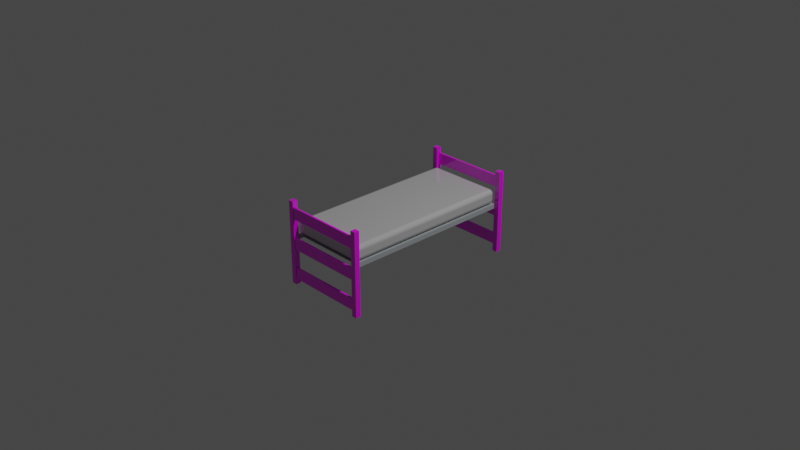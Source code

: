 # Source: BedActual.blend  (saved by Blender 3.1.7; exported with 4.5.12 LTS)
import bpy
from mathutils import Matrix  # noqa: F401  (used for matrix-valued properties, if any)

bpy.ops.wm.read_factory_settings(use_empty=True)
scene = bpy.context.scene
scene.name = 'Scene'

# ---- collections
col_collection = bpy.data.collections.new('Collection'); scene.collection.children.link(col_collection)

# ---- images (referenced by path relative to the original .blend; pixels are not part of the script)
import os
ASSET_DIR = os.environ.get("B2B_ASSET_DIR", "")  # directory of the original .blend (textures are referenced by path, not embedded)
HERE = os.path.dirname(os.path.abspath(__file__))  # packed textures are extracted next to this script under _unpacked/

def load_image(name, relpath, width, height, colorspace="sRGB"):
    """Load a texture the original file referenced (path relative to the .blend, or extracted next to this script)."""
    p = next((c for c in (os.path.join(HERE, relpath), os.path.join(ASSET_DIR, relpath)) if relpath and os.path.exists(c)), "")
    if p:
        img = bpy.data.images.load(p, check_existing=True)
        img.name = name
    else:  # same state as the original file: an image datablock whose file is absent (Cycles renders it pink)
        img = bpy.data.images.new(name, width, height)
        img.source = "FILE"
        img.filepath = "//" + (relpath or name)
    img.colorspace_settings.name = colorspace
    return img
img_woods___plastics_finish_carpentry_wood_red_birch_png = load_image('Woods & Plastics.Finish Carpentry.Wood.Red Birch.png', 'BedActual/Woods & Plastics.Finish Carpentry.Wood.Red Birch.png', 1024, 1024, 'sRGB')

# ---- materials (node trees are filled in below, after node groups)
mat_90_98_102 = bpy.data.materials.new('90,98,102')
mat_90_98_102.use_transparent_shadow = False
mat_90_98_102.diffuse_color = (0.3529, 0.3843, 0.4, 1.0)
mat_90_98_102.roughness = 0.0
mat_90_98_102.specular_intensity = 0.3791
mat_128_128_128 = bpy.data.materials.new('128,128,128')
mat_128_128_128.use_transparent_shadow = False
mat_128_128_128.diffuse_color = (0.502, 0.502, 0.502, 1.0)
mat_128_128_128.roughness = 0.0
mat_128_128_128.specular_intensity = 1.0
mat_255_255_255 = bpy.data.materials.new('255,255,255')
mat_255_255_255.use_transparent_shadow = False
mat_255_255_255.diffuse_color = (1.0, 1.0, 1.0, 1.0)
mat_255_255_255.roughness = 0.0
mat_255_255_255.specular_intensity = 1.0

# ---- material node trees
mat_90_98_102.use_nodes = True; mat_90_98_102.node_tree.nodes.clear()
_N = mat_90_98_102.node_tree.nodes; _L = mat_90_98_102.node_tree.links
n0 = _N.new('ShaderNodeBsdfPrincipled'); n0.name = 'Principled BSDF'; n0.location = (10, 300)
n0.distribution = 'GGX'
n0.subsurface_method = 'RANDOM_WALK_SKIN'
n0.inputs[0].default_value = (0.3529, 0.3843, 0.4, 1.0)
n0.inputs[2].default_value = 0.0
n0.inputs[3].default_value = 1.45
n0.inputs[13].default_value = 0.3791
n0.inputs[27].default_value = (0.0, 0.0, 0.0, 1.0)
n0.inputs[28].default_value = 1.0
n1 = _N.new('ShaderNodeOutputMaterial'); n1.name = 'Material Output'; n1.location = (300, 300)
_L.new(n0.outputs[0], n1.inputs[0])
n1.is_active_output = True
mat_128_128_128.use_nodes = True; mat_128_128_128.node_tree.nodes.clear()
_N = mat_128_128_128.node_tree.nodes; _L = mat_128_128_128.node_tree.links
n0 = _N.new('ShaderNodeBsdfPrincipled'); n0.name = 'Principled BSDF'; n0.location = (10, 300)
n0.distribution = 'GGX'
n0.subsurface_method = 'RANDOM_WALK_SKIN'
n0.inputs[0].default_value = (0.502, 0.502, 0.502, 1.0)
n0.inputs[2].default_value = 0.0
n0.inputs[3].default_value = 1.45
n0.inputs[13].default_value = 1.0
n0.inputs[27].default_value = (0.0, 0.0, 0.0, 1.0)
n0.inputs[28].default_value = 1.0
n1 = _N.new('ShaderNodeOutputMaterial'); n1.name = 'Material Output'; n1.location = (300, 300)
_L.new(n0.outputs[0], n1.inputs[0])
n1.is_active_output = True
mat_255_255_255.use_nodes = True; mat_255_255_255.node_tree.nodes.clear()
_N = mat_255_255_255.node_tree.nodes; _L = mat_255_255_255.node_tree.links
n0 = _N.new('ShaderNodeBsdfPrincipled'); n0.name = 'Principled BSDF'; n0.location = (10, 300)
n0.distribution = 'GGX'
n0.subsurface_method = 'RANDOM_WALK_SKIN'
n0.inputs[2].default_value = 0.0
n0.inputs[3].default_value = 1.45
n0.inputs[13].default_value = 1.0
n0.inputs[27].default_value = (0.0, 0.0, 0.0, 1.0)
n0.inputs[28].default_value = 1.0
n1 = _N.new('ShaderNodeOutputMaterial'); n1.name = 'Material Output'; n1.location = (300, 300)
n2 = _N.new('ShaderNodeTexImage'); n2.name = 'Image Texture'; n2.location = (-300, 600)
n2.image = img_woods___plastics_finish_carpentry_wood_red_birch_png
_L.new(n0.outputs[0], n1.inputs[0])
_L.new(n2.outputs[0], n0.inputs[0])
n1.is_active_output = True

# ---- world
world_world = bpy.data.worlds.new('World'); scene.world = world_world
world_world.use_nodes = True; world_world.node_tree.nodes.clear()
_N = world_world.node_tree.nodes; _L = world_world.node_tree.links
n0 = _N.new('ShaderNodeOutputWorld'); n0.name = 'World Output'; n0.location = (300, 300)
n1 = _N.new('ShaderNodeBackground'); n1.name = 'Background'; n1.location = (10, 300)
n1.inputs[0].default_value = (0.05088, 0.05088, 0.05088, 1.0)
_L.new(n1.outputs[0], n0.inputs[0])
n0.is_active_output = True
world_world.color = (0.05088, 0.05088, 0.05088)
world_world.use_sun_shadow = False
world_world.sun_shadow_jitter_overblur = 0.0

# ---- cameras
cam_camera = bpy.data.cameras.new('Camera')
cam_camera.clip_end = 100.0
cam_camera.ortho_scale = 7.314

# ---- lights
light_light = bpy.data.lights.new('Light', 'POINT')
light_light.transmission_factor = 0.0
light_light.energy = 1000.0
light_light.shadow_soft_size = 0.1
light_light.shadow_maximum_resolution = 0.006
light_light.use_absolute_resolution = True

# ---- meshes
me_bedactual = bpy.data.meshes.new('BedActual')
me_bedactual.from_pydata([(16.75, 0.0, 37.75), (16.75, 0.0, -37.75), (16.73, 0.0625, 37.75), (16.73, 0.0625, -37.75), (16.69, 0.1083, 37.75), (16.69, 0.1083, -37.75), (16.62, 0.125, 37.75), (16.62, 0.125, -37.75), (16.62, 0.0, -37.75), (-16.5, 0.0, -37.75), (16.62, -2.0, -37.75), (16.75, -2.0, -37.75), (-16.75, 0.125, -37.75), (-16.56, -0.01675, -37.75), (-16.61, -0.0625, -37.75), (-16.62, -0.125, -37.75), (-16.75, -2.0, -37.75), (-16.62, -2.0, -37.75), (16.75, -2.0, 37.75), (-16.5, 0.0, 37.75), (-16.56, -0.01675, 37.75), (-16.61, -0.0625, 37.75), (-16.62, -0.125, 37.75), (-16.62, -2.0, 37.75), (-16.75, -2.0, 37.75), (16.62, 0.0, 37.75), (16.62, -2.0, 37.75), (-16.75, 0.125, 37.75), (16.6, 4.625, -36.52), (16.58, 4.94, -36.49), (16.75, 4.625, -35.75), (16.58, 5.362, -36.07), (16.6, 5.39, -35.75), (16.16, 6.039, -35.75), (16.15, 5.853, -36.49), (16.01, 6.175, -35.89), (15.5, 6.157, -36.8), (15.36, 6.475, -36.2), (14.75, 6.473, -36.52), (14.75, 6.625, -35.75), (16.16, 4.625, -37.16), (16.15, 5.361, -36.98), (16.01, 4.761, -37.3), (15.52, 4.625, -37.6), (15.36, 5.077, -37.6), (14.75, 4.625, -37.75), (14.75, 5.39, -37.6), (15.5, 5.671, -37.28), (14.75, 6.039, -37.16), (15.52, 6.473, -35.75), (15.52, 4.625, 37.6), (15.49, 4.94, 37.58), (14.75, 4.625, 37.75), (15.07, 5.362, 37.58), (14.75, 5.39, 37.6), (14.75, 6.039, 37.16), (15.49, 5.853, 37.15), (14.89, 6.175, 37.01), (15.8, 6.157, 36.5), (15.2, 6.475, 36.36), (15.52, 6.473, 35.75), (14.75, 6.625, 35.75), (16.16, 4.625, 37.16), (15.98, 5.361, 37.15), (16.3, 4.761, 37.01), (16.6, 4.625, 36.52), (16.6, 5.077, 36.36), (16.75, 4.625, 35.75), (16.6, 5.39, 35.75), (16.28, 5.671, 36.5), (16.16, 6.039, 35.75), (14.75, 6.473, 36.52), (15.52, 0.2772, -35.75), (14.75, 0.125, -35.75), (15.36, 0.2747, -36.2), (14.75, 0.2772, -36.52), (15.5, 0.5929, -36.8), (14.75, 0.7108, -37.16), (15.5, 1.079, -37.28), (14.75, 1.36, -37.6), (15.36, 1.673, -37.6), (14.75, 2.125, -37.75), (15.52, 2.125, -37.6), (16.01, 1.989, -37.3), (16.16, 2.125, -37.16), (16.15, 1.389, -36.98), (16.58, 1.81, -36.49), (16.15, 0.8971, -36.49), (16.58, 1.388, -36.07), (16.16, 0.7108, -35.75), (16.6, 1.36, -35.75), (16.75, 2.125, -35.75), (16.6, 2.125, -36.52), (16.01, 0.5755, -35.89), (-16.6, 4.625, -36.52), (-16.75, 4.625, -35.75), (-16.6, 5.235, -36.2), (-16.6, 5.39, -35.75), (-16.3, 5.882, -35.89), (-16.16, 6.039, -35.75), (-15.98, 6.021, -36.49), (-15.49, 6.457, -36.07), (-15.49, 6.021, -36.98), (-15.07, 6.457, -36.49), (-14.75, 6.039, -37.16), (-14.75, 6.473, -36.52), (-14.75, 6.625, -35.75), (-15.52, 6.473, -35.75), (-14.89, 5.882, -37.3), (-14.75, 5.39, -37.6), (-15.2, 5.235, -37.6), (-14.75, 4.625, -37.75), (-15.52, 4.625, -37.6), (-15.8, 5.373, -37.28), (-16.16, 4.625, -37.16), (-16.28, 5.373, -36.8), (-16.6, 5.39, 35.75), (-16.75, 4.625, 35.75), (-16.6, 5.077, 36.36), (-16.6, 4.625, 36.52), (-16.3, 4.761, 37.01), (-16.16, 4.625, 37.16), (-15.98, 5.361, 37.15), (-15.49, 4.94, 37.58), (-15.49, 5.853, 37.15), (-15.07, 5.362, 37.58), (-14.75, 6.039, 37.16), (-14.75, 5.39, 37.6), (-14.75, 4.625, 37.75), (-15.52, 4.625, 37.6), (-14.89, 6.175, 37.01), (-14.75, 6.473, 36.52), (-15.2, 6.475, 36.36), (-14.75, 6.625, 35.75), (-15.52, 6.473, 35.75), (-15.8, 6.157, 36.5), (-16.16, 6.039, 35.75), (-16.28, 5.671, 36.5), (15.52, 0.2772, 35.75), (15.49, 0.2925, 36.07), (14.75, 0.125, 35.75), (15.07, 0.2925, 36.49), (14.75, 0.2772, 36.52), (14.75, 0.7108, 37.16), (15.49, 0.7286, 36.98), (14.89, 0.8679, 37.3), (15.8, 1.377, 37.28), (15.2, 1.515, 37.6), (15.52, 2.125, 37.6), (14.75, 2.125, 37.75), (16.16, 0.7108, 35.75), (15.98, 0.7286, 36.49), (16.3, 0.8679, 35.89), (16.6, 1.36, 35.75), (16.6, 1.515, 36.2), (16.75, 2.125, 35.75), (16.6, 2.125, 36.52), (16.28, 1.377, 36.8), (16.16, 2.125, 37.16), (14.75, 1.36, 37.6), (-15.52, 0.2772, -35.75), (-15.49, 0.2925, -36.07), (-14.75, 0.125, -35.75), (-15.07, 0.2925, -36.49), (-14.75, 0.2772, -36.52), (-14.75, 0.7108, -37.16), (-15.49, 0.7286, -36.98), (-14.89, 0.8679, -37.3), (-15.8, 1.377, -37.28), (-15.2, 1.515, -37.6), (-15.52, 2.125, -37.6), (-14.75, 2.125, -37.75), (-16.16, 0.7108, -35.75), (-15.98, 0.7286, -36.49), (-16.3, 0.8679, -35.89), (-16.6, 1.36, -35.75), (-16.6, 1.515, -36.2), (-16.75, 2.125, -35.75), (-16.6, 2.125, -36.52), (-16.28, 1.377, -36.8), (-16.16, 2.125, -37.16), (-14.75, 1.36, -37.6), (-15.52, 0.2772, 35.75), (-14.75, 0.125, 35.75), (-15.2, 0.2747, 36.36), (-14.75, 0.2772, 36.52), (-14.89, 0.5755, 37.01), (-14.75, 0.7108, 37.16), (-15.49, 0.8971, 37.15), (-15.07, 1.388, 37.58), (-15.98, 1.389, 37.15), (-15.49, 1.81, 37.58), (-16.16, 2.125, 37.16), (-15.52, 2.125, 37.6), (-14.75, 2.125, 37.75), (-14.75, 1.36, 37.6), (-16.3, 1.989, 37.01), (-16.6, 2.125, 36.52), (-16.6, 1.673, 36.36), (-16.75, 2.125, 35.75), (-16.6, 1.36, 35.75), (-16.28, 1.079, 36.5), (-16.16, 0.7108, 35.75), (-15.8, 0.5929, 36.5), (-16.75, 12.12, 39.0), (-16.75, 12.12, 39.75), (16.75, 12.12, 39.0), (16.75, 12.12, 39.75), (-16.75, 7.125, 39.75), (16.75, 7.125, 39.75), (-16.75, 7.125, 39.0), (16.75, 7.125, 39.0), (-16.75, -13.88, 39.75), (-16.75, -18.87, 39.75), (16.75, -13.88, 39.75), (16.75, -18.87, 39.75), (-16.75, -18.87, 39.0), (16.75, -18.87, 39.0), (-16.75, -13.88, 39.0), (16.75, -13.88, 39.0), (-16.75, -5.875, 39.75), (-16.75, -5.875, 39.0), (16.75, -5.875, 39.75), (16.75, -5.875, 39.0), (-16.75, -0.875, 39.75), (16.75, -0.875, 39.75), (-16.75, -0.875, 39.0), (16.75, -0.875, 39.0), (-19.0, 14.62, 37.75), (-16.75, 14.62, 37.75), (-19.0, -21.38, 37.75), (-16.75, -21.38, 37.75), (-19.0, 14.62, 40.0), (-19.0, -21.38, 40.0), (-16.75, 14.62, 40.0), (-16.75, -21.38, 40.0), (19.0, 14.62, 37.75), (19.0, 14.62, 40.0), (19.0, -21.38, 37.75), (19.0, -21.38, 40.0), (16.75, 14.62, 37.75), (16.75, -21.38, 37.75), (16.75, 14.62, 40.0), (16.75, -21.38, 40.0), (-16.75, -18.88, -39.0), (-16.75, -18.88, -39.75), (16.75, -18.88, -39.0), (16.75, -18.88, -39.75), (-16.75, -13.88, -39.75), (16.75, -13.88, -39.75), (-16.75, -13.88, -39.0), (16.75, -13.88, -39.0), (-16.75, 7.125, -39.75), (-16.75, 12.12, -39.75), (16.75, 7.125, -39.75), (16.75, 12.12, -39.75), (-16.75, 12.12, -39.0), (16.75, 12.12, -39.0), (-16.75, 7.125, -39.0), (16.75, 7.125, -39.0), (-16.75, -0.875, -39.75), (-16.75, -0.875, -39.0), (16.75, -0.875, -39.75), (16.75, -0.875, -39.0), (-16.75, -5.875, -39.75), (16.75, -5.875, -39.75), (-16.75, -5.875, -39.0), (16.75, -5.875, -39.0), (-19.0, -21.38, -37.75), (-16.75, -21.38, -37.75), (-19.0, 14.63, -37.75), (-16.75, 14.63, -37.75), (-19.0, -21.38, -40.0), (-19.0, 14.63, -40.0), (-16.75, -21.38, -40.0), (-16.75, 14.63, -40.0), (19.0, -21.38, -37.75), (19.0, -21.38, -40.0), (19.0, 14.63, -37.75), (19.0, 14.63, -40.0), (16.75, -21.38, -37.75), (16.75, 14.63, -37.75), (16.75, -21.38, -40.0), (16.75, 14.63, -40.0)], [], [(0, 1, 2), (2, 1, 3), (2, 3, 4), (4, 3, 5), (4, 5, 6), (6, 5, 7), (5, 3, 7), (7, 3, 8), (7, 8, 9), (3, 1, 8), (8, 1, 10), (10, 1, 11), (7, 9, 12), (12, 9, 13), (12, 13, 14), (14, 15, 12), (12, 15, 16), (16, 15, 17), (1, 0, 11), (11, 0, 18), (9, 19, 13), (13, 19, 20), (13, 20, 14), (14, 20, 21), (14, 21, 15), (15, 21, 22), (15, 22, 17), (17, 22, 23), (24, 16, 23), (23, 16, 17), (25, 8, 26), (26, 8, 10), (11, 18, 10), (10, 18, 26), (18, 0, 25), (25, 0, 2), (25, 2, 6), (6, 2, 4), (25, 6, 19), (19, 6, 27), (19, 27, 20), (20, 27, 21), (21, 27, 22), (22, 27, 24), (22, 24, 23), (25, 26, 18), (27, 12, 24), (24, 12, 16), (6, 7, 27), (27, 7, 12), (19, 9, 25), (25, 9, 8), (28, 29, 30), (30, 29, 31), (30, 31, 32), (32, 31, 33), (33, 31, 34), (33, 34, 35), (35, 34, 36), (35, 36, 37), (37, 36, 38), (37, 38, 39), (28, 40, 29), (29, 40, 41), (29, 41, 31), (31, 41, 34), (41, 40, 42), (42, 40, 43), (42, 43, 44), (44, 43, 45), (44, 45, 46), (44, 46, 47), (47, 46, 48), (47, 48, 36), (36, 48, 38), (39, 49, 37), (37, 49, 35), (49, 33, 35), (36, 34, 47), (47, 34, 41), (47, 41, 44), (44, 41, 42), (50, 51, 52), (52, 51, 53), (52, 53, 54), (54, 53, 55), (55, 53, 56), (55, 56, 57), (57, 56, 58), (57, 58, 59), (59, 58, 60), (59, 60, 61), (50, 62, 51), (51, 62, 63), (51, 63, 53), (53, 63, 56), (63, 62, 64), (64, 62, 65), (64, 65, 66), (66, 65, 67), (66, 67, 68), (66, 68, 69), (69, 68, 70), (69, 70, 58), (58, 70, 60), (61, 71, 59), (59, 71, 57), (71, 55, 57), (58, 56, 69), (69, 56, 63), (69, 63, 66), (66, 63, 64), (39, 61, 49), (49, 61, 60), (49, 60, 33), (33, 60, 70), (33, 70, 32), (32, 70, 68), (32, 68, 30), (30, 68, 67), (72, 73, 74), (74, 73, 75), (74, 75, 76), (76, 75, 77), (76, 77, 78), (78, 77, 79), (78, 79, 80), (80, 79, 81), (80, 81, 82), (80, 82, 83), (83, 82, 84), (83, 84, 85), (85, 84, 86), (85, 86, 87), (87, 86, 88), (87, 88, 89), (89, 88, 90), (90, 88, 91), (91, 88, 86), (91, 86, 92), (92, 86, 84), (87, 89, 93), (93, 89, 72), (93, 72, 74), (87, 93, 74), (85, 87, 76), (76, 87, 74), (83, 85, 78), (78, 85, 76), (80, 83, 78), (30, 91, 28), (28, 91, 92), (28, 92, 40), (40, 92, 84), (40, 84, 43), (43, 84, 82), (43, 82, 45), (45, 82, 81), (94, 95, 96), (96, 95, 97), (96, 97, 98), (98, 97, 99), (98, 99, 100), (100, 99, 101), (100, 101, 102), (102, 101, 103), (102, 103, 104), (104, 103, 105), (105, 103, 106), (106, 103, 101), (106, 101, 107), (107, 101, 99), (102, 104, 108), (108, 104, 109), (108, 109, 110), (110, 109, 111), (110, 111, 112), (110, 112, 113), (113, 112, 114), (113, 114, 115), (115, 114, 94), (115, 94, 96), (115, 96, 98), (113, 115, 100), (100, 115, 98), (113, 100, 102), (110, 113, 102), (108, 110, 102), (106, 39, 105), (105, 39, 38), (105, 38, 104), (104, 38, 48), (104, 48, 109), (109, 48, 46), (109, 46, 111), (111, 46, 45), (116, 117, 118), (118, 117, 119), (118, 119, 120), (120, 119, 121), (120, 121, 122), (122, 121, 123), (122, 123, 124), (124, 123, 125), (124, 125, 126), (126, 125, 127), (127, 125, 128), (128, 125, 123), (128, 123, 129), (129, 123, 121), (124, 126, 130), (130, 126, 131), (130, 131, 132), (132, 131, 133), (132, 133, 134), (132, 134, 135), (135, 134, 136), (135, 136, 137), (137, 136, 116), (137, 116, 118), (137, 118, 120), (135, 137, 122), (122, 137, 120), (135, 122, 124), (132, 135, 124), (130, 132, 124), (61, 133, 71), (71, 133, 131), (71, 131, 55), (55, 131, 126), (55, 126, 54), (54, 126, 127), (54, 127, 52), (52, 127, 128), (133, 106, 134), (134, 106, 107), (134, 107, 136), (136, 107, 99), (136, 99, 116), (116, 99, 97), (116, 97, 117), (117, 97, 95), (138, 139, 140), (140, 139, 141), (140, 141, 142), (142, 141, 143), (143, 141, 144), (143, 144, 145), (145, 144, 146), (145, 146, 147), (147, 146, 148), (147, 148, 149), (138, 150, 139), (139, 150, 151), (139, 151, 141), (141, 151, 144), (151, 150, 152), (152, 150, 153), (152, 153, 154), (154, 153, 155), (154, 155, 156), (154, 156, 157), (157, 156, 158), (157, 158, 146), (146, 158, 148), (149, 159, 147), (147, 159, 145), (159, 143, 145), (146, 144, 157), (157, 144, 151), (157, 151, 154), (154, 151, 152), (52, 149, 50), (50, 149, 148), (50, 148, 62), (62, 148, 158), (62, 158, 65), (65, 158, 156), (65, 156, 67), (67, 156, 155), (160, 161, 162), (162, 161, 163), (162, 163, 164), (164, 163, 165), (165, 163, 166), (165, 166, 167), (167, 166, 168), (167, 168, 169), (169, 168, 170), (169, 170, 171), (160, 172, 161), (161, 172, 173), (161, 173, 163), (163, 173, 166), (173, 172, 174), (174, 172, 175), (174, 175, 176), (176, 175, 177), (176, 177, 178), (176, 178, 179), (179, 178, 180), (179, 180, 168), (168, 180, 170), (171, 181, 169), (169, 181, 167), (181, 165, 167), (168, 166, 179), (179, 166, 173), (179, 173, 176), (176, 173, 174), (111, 171, 112), (112, 171, 170), (112, 170, 114), (114, 170, 180), (114, 180, 94), (94, 180, 178), (94, 178, 95), (95, 178, 177), (171, 81, 181), (181, 81, 79), (181, 79, 165), (165, 79, 77), (165, 77, 164), (164, 77, 75), (164, 75, 162), (162, 75, 73), (182, 183, 184), (184, 183, 185), (184, 185, 186), (186, 185, 187), (186, 187, 188), (188, 187, 189), (188, 189, 190), (190, 189, 191), (190, 191, 192), (192, 191, 193), (193, 191, 194), (194, 191, 189), (194, 189, 195), (195, 189, 187), (190, 192, 196), (196, 192, 197), (196, 197, 198), (198, 197, 199), (198, 199, 200), (198, 200, 201), (201, 200, 202), (201, 202, 203), (203, 202, 182), (203, 182, 184), (203, 184, 186), (201, 203, 188), (188, 203, 186), (201, 188, 190), (198, 201, 190), (196, 198, 190), (117, 199, 119), (119, 199, 197), (119, 197, 121), (121, 197, 192), (121, 192, 129), (129, 192, 193), (129, 193, 128), (128, 193, 194), (199, 177, 200), (200, 177, 175), (200, 175, 202), (202, 175, 172), (202, 172, 182), (182, 172, 160), (182, 160, 183), (183, 160, 162), (149, 194, 159), (159, 194, 195), (159, 195, 143), (143, 195, 187), (143, 187, 142), (142, 187, 185), (142, 185, 140), (140, 185, 183), (91, 155, 90), (90, 155, 153), (90, 153, 89), (89, 153, 150), (89, 150, 72), (72, 150, 138), (72, 138, 73), (73, 138, 140), (30, 67, 91), (91, 67, 155), (61, 39, 133), (133, 39, 106), (81, 171, 45), (45, 171, 111), (52, 128, 149), (149, 128, 194), (117, 95, 199), (199, 95, 177), (73, 140, 162), (162, 140, 183), (204, 205, 206), (206, 205, 207), (205, 208, 207), (207, 208, 209), (208, 210, 209), (209, 210, 211), (210, 204, 211), (211, 204, 206), (212, 213, 214), (214, 213, 215), (213, 216, 215), (215, 216, 217), (216, 218, 217), (217, 218, 219), (218, 212, 219), (219, 212, 214), (220, 221, 222), (222, 221, 223), (224, 220, 225), (225, 220, 222), (226, 224, 227), (227, 224, 225), (221, 226, 223), (223, 226, 227), (228, 229, 230), (230, 229, 231), (232, 228, 233), (233, 228, 230), (234, 232, 235), (235, 232, 233), (208, 205, 234), (234, 205, 204), (234, 204, 229), (229, 204, 210), (229, 210, 226), (226, 210, 208), (226, 208, 224), (224, 208, 234), (224, 234, 220), (220, 234, 235), (220, 235, 212), (212, 235, 213), (213, 235, 216), (216, 235, 231), (216, 231, 218), (218, 231, 221), (218, 221, 220), (212, 218, 220), (226, 221, 229), (229, 221, 231), (235, 233, 231), (231, 233, 230), (229, 228, 234), (234, 228, 232), (236, 237, 238), (238, 237, 239), (240, 236, 241), (241, 236, 238), (207, 242, 206), (206, 242, 240), (206, 240, 211), (211, 240, 227), (211, 227, 225), (207, 209, 242), (242, 209, 225), (242, 225, 222), (209, 211, 225), (215, 243, 214), (214, 243, 222), (214, 222, 223), (215, 217, 243), (243, 217, 241), (241, 217, 219), (241, 219, 223), (223, 219, 214), (241, 223, 240), (240, 223, 227), (243, 242, 222), (237, 242, 239), (239, 242, 243), (239, 243, 238), (238, 243, 241), (242, 237, 240), (240, 237, 236), (244, 245, 246), (246, 245, 247), (245, 248, 247), (247, 248, 249), (248, 250, 249), (249, 250, 251), (250, 244, 251), (251, 244, 246), (252, 253, 254), (254, 253, 255), (253, 256, 255), (255, 256, 257), (256, 258, 257), (257, 258, 259), (258, 252, 259), (259, 252, 254), (260, 261, 262), (262, 261, 263), (264, 260, 265), (265, 260, 262), (266, 264, 267), (267, 264, 265), (261, 266, 263), (263, 266, 267), (268, 269, 270), (270, 269, 271), (272, 268, 273), (273, 268, 270), (274, 272, 275), (275, 272, 273), (248, 245, 274), (274, 245, 244), (274, 244, 269), (269, 244, 250), (269, 250, 266), (266, 250, 248), (266, 248, 264), (264, 248, 274), (264, 274, 260), (260, 274, 275), (260, 275, 252), (252, 275, 253), (253, 275, 256), (256, 275, 271), (256, 271, 258), (258, 271, 261), (258, 261, 260), (252, 258, 260), (266, 261, 269), (269, 261, 271), (275, 273, 271), (271, 273, 270), (269, 268, 274), (274, 268, 272), (276, 277, 278), (278, 277, 279), (280, 276, 281), (281, 276, 278), (247, 282, 246), (246, 282, 280), (246, 280, 251), (251, 280, 267), (251, 267, 265), (247, 249, 282), (282, 249, 265), (282, 265, 262), (249, 251, 265), (255, 283, 254), (254, 283, 262), (254, 262, 263), (255, 257, 283), (283, 257, 281), (281, 257, 259), (281, 259, 263), (263, 259, 254), (281, 263, 280), (280, 263, 267), (283, 282, 262), (277, 282, 279), (279, 282, 283), (279, 283, 278), (278, 283, 281), (282, 277, 280), (280, 277, 276)])
me_bedactual.polygons.foreach_set('use_smooth', [True] * 568)
me_bedactual.polygons.foreach_set('material_index', [0, 0, 0, 0, 0, 0, 0, 0, 0, 0, 0, 0, 0, 0, 0, 0, 0, 0, 0, 0, 0, 0, 0, 0, 0, 0, 0, 0, 0, 0, 0, 0, 0, 0, 0, 0, 0, 0, 0, 0, 0, 0, 0, 0, 0, 0, 0, 0, 0, 0, 0, 0, 1, 1, 1, 1, 1, 1, 1, 1, 1, 1, 1, 1, 1, 1, 1, 1, 1, 1, 1, 1, 1, 1, 1, 1, 1, 1, 1, 1, 1, 1, 1, 1, 1, 1, 1, 1, 1, 1, 1, 1, 1, 1, 1, 1, 1, 1, 1, 1, 1, 1, 1, 1, 1, 1, 1, 1, 1, 1, 1, 1, 1, 1, 1, 1, 1, 1, 1, 1, 1, 1, 1, 1, 1, 1, 1, 1, 1, 1, 1, 1, 1, 1, 1, 1, 1, 1, 1, 1, 1, 1, 1, 1, 1, 1, 1, 1, 1, 1, 1, 1, 1, 1, 1, 1, 1, 1, 1, 1, 1, 1, 1, 1, 1, 1, 1, 1, 1, 1, 1, 1, 1, 1, 1, 1, 1, 1, 1, 1, 1, 1, 1, 1, 1, 1, 1, 1, 1, 1, 1, 1, 1, 1, 1, 1, 1, 1, 1, 1, 1, 1, 1, 1, 1, 1, 1, 1, 1, 1, 1, 1, 1, 1, 1, 1, 1, 1, 1, 1, 1, 1, 1, 1, 1, 1, 1, 1, 1, 1, 1, 1, 1, 1, 1, 1, 1, 1, 1, 1, 1, 1, 1, 1, 1, 1, 1, 1, 1, 1, 1, 1, 1, 1, 1, 1, 1, 1, 1, 1, 1, 1, 1, 1, 1, 1, 1, 1, 1, 1, 1, 1, 1, 1, 1, 1, 1, 1, 1, 1, 1, 1, 1, 1, 1, 1, 1, 1, 1, 1, 1, 1, 1, 1, 1, 1, 1, 1, 1, 1, 1, 1, 1, 1, 1, 1, 1, 1, 1, 1, 1, 1, 1, 1, 1, 1, 1, 1, 1, 1, 1, 1, 1, 1, 1, 1, 1, 1, 1, 1, 1, 1, 1, 1, 1, 1, 1, 1, 1, 1, 1, 1, 1, 1, 1, 1, 1, 1, 1, 1, 1, 1, 1, 1, 1, 1, 1, 1, 1, 1, 1, 1, 1, 1, 1, 1, 1, 1, 1, 1, 1, 1, 1, 1, 1, 1, 1, 1, 1, 1, 1, 1, 1, 1, 1, 1, 1, 1, 1, 1, 1, 1, 1, 1, 1, 1, 1, 1, 1, 1, 2, 2, 2, 2, 2, 2, 2, 2, 2, 2, 2, 2, 2, 2, 2, 2, 2, 2, 2, 2, 2, 2, 2, 2, 2, 2, 2, 2, 2, 2, 2, 2, 2, 2, 2, 2, 2, 2, 2, 2, 2, 2, 2, 2, 2, 2, 2, 2, 2, 2, 2, 2, 2, 2, 2, 2, 2, 2, 2, 2, 2, 2, 2, 2, 2, 2, 2, 2, 2, 2, 2, 2, 2, 2, 2, 2, 2, 2, 2, 2, 2, 2, 2, 2, 2, 2, 2, 2, 2, 2, 2, 2, 2, 2, 2, 2, 2, 2, 2, 2, 2, 2, 2, 2, 2, 2, 2, 2, 2, 2, 2, 2, 2, 2, 2, 2, 2, 2, 2, 2, 2, 2, 2, 2, 2, 2, 2, 2, 2, 2, 2, 2, 2, 2, 2, 2, 2, 2, 2, 2, 2, 2, 2, 2, 2, 2, 2, 2, 2, 2, 2, 2, 2, 2, 2, 2, 2, 2, 2, 2, 2, 2, 2, 2, 2, 2, 2, 2])
_k = set([(0, 2), (0, 18), (1, 3), (1, 11), (2, 4), (3, 5), (4, 6), (5, 7), (6, 27), (7, 12), (8, 9), (8, 10), (8, 25), (9, 13), (10, 11), (10, 26), (11, 18), (12, 16), (12, 27), (13, 14), (14, 15), (15, 17), (16, 17), (16, 24), (17, 23), (18, 26), (19, 20), (19, 25), (20, 21), (21, 22), (22, 23), (23, 24), (24, 27), (25, 26), (204, 205), (204, 206), (204, 210), (205, 207), (205, 208), (206, 207), (206, 211), (207, 209), (208, 209), (208, 210), (209, 211), (210, 211), (212, 213), (212, 214), (212, 218), (213, 215), (213, 216), (214, 215), (214, 219), (215, 217), (216, 217), (216, 218), (217, 219), (218, 219), (220, 221), (220, 222), (220, 224), (221, 223), (221, 226), (222, 223), (222, 225), (223, 227), (224, 225), (224, 226), (225, 227), (226, 227), (228, 229), (228, 230), (228, 232), (229, 231), (229, 234), (230, 231), (230, 233), (231, 235), (232, 233), (232, 234), (233, 235), (234, 235), (236, 237), (236, 238), (236, 240), (237, 239), (237, 242), (238, 239), (238, 241), (239, 243), (240, 241), (240, 242), (241, 243), (242, 243), (244, 245), (244, 246), (244, 250), (245, 247), (245, 248), (246, 247), (246, 251), (247, 249), (248, 249), (248, 250), (249, 251), (250, 251), (252, 253), (252, 254), (252, 258), (253, 255), (253, 256), (254, 255), (254, 259), (255, 257), (256, 257), (256, 258), (257, 259), (258, 259), (260, 261), (260, 262), (260, 264), (261, 263), (261, 266), (262, 263), (262, 265), (263, 267), (264, 265), (264, 266), (265, 267), (266, 267), (268, 269), (268, 270), (268, 272), (269, 271), (269, 274), (270, 271), (270, 273), (271, 275), (272, 273), (272, 274), (273, 275), (274, 275), (276, 277), (276, 278), (276, 280), (277, 279), (277, 282), (278, 279), (278, 281), (279, 283), (280, 281), (280, 282), (281, 283), (282, 283)])
me_bedactual.attributes.new('sharp_edge', 'BOOLEAN', 'EDGE').data.foreach_set('value', [ (min(e.vertices), max(e.vertices)) in _k for e in me_bedactual.edges])
_uv = me_bedactual.uv_layers.new(name='UVMap')
_uv.uv.foreach_set('vector', [47.94, 0.2494, -143.8, 0.2494, 47.94, 0.08312, 47.94, 0.08312, -143.8, 0.2494, -143.8, 0.08312, 47.94, 0.08312, -143.8, 0.08312, 47.94, -0.08312, 47.94, -0.08312, -143.8, 0.08312, -143.8, -0.08312, 47.94, -0.08312, -143.8, -0.08312, 47.94, -0.2494, 47.94, -0.2494, -143.8, -0.08312, -143.8, -0.2494, 0.1587, 0.275, 0.04254, 0.1587, 0.3175, 0.3175, 0.3175, 0.3175, 0.04254, 0.1587, 0.3175, 0.0, 0.3175, 0.3175, 0.3175, 0.0, 84.46, 0.0, 0.04254, 0.1587, 0.0, 0.0, 0.3175, 0.0, 0.3175, 0.0, 0.0, 0.0, 0.3175, -5.08, 0.3175, -5.08, 0.0, 0.0, 0.0, -5.08, 0.3175, 0.3175, 84.46, 0.0, 85.09, 0.3175, 85.09, 0.3175, 84.46, 0.0, 84.61, -0.04254, 85.09, 0.3175, 84.61, -0.04254, 84.73, -0.1587, 84.73, -0.1587, 84.77, -0.3175, 85.09, 0.3175, 85.09, 0.3175, 84.77, -0.3175, 85.09, -5.08, 85.09, -5.08, 84.77, -0.3175, 84.77, -5.08, 191.8, 0.0, 0.0, 0.0, 191.8, -5.08, 191.8, -5.08, 0.0, 0.0, 0.0, -5.08, 47.94, 0.2494, -143.8, 0.2494, 47.94, 0.08312, 47.94, 0.08312, -143.8, 0.2494, -143.8, 0.08312, 47.94, 0.08312, -143.8, 0.08312, 47.94, -0.08312, 47.94, -0.08312, -143.8, 0.08312, -143.8, -0.08312, 47.94, -0.08312, -143.8, -0.08312, 47.94, -0.2494, 47.94, -0.2494, -143.8, -0.08312, -143.8, -0.2494, 0.0, 0.3175, 191.8, 0.3175, 0.0, 5.08, 0.0, 5.08, 191.8, 0.3175, 191.8, 5.08, -95.89, -0.1587, 95.89, -0.1587, -95.89, 0.1587, -95.89, 0.1587, 95.89, -0.1587, 95.89, 0.1587, 0.0, 0.0, 191.8, 0.0, 0.0, 5.08, 0.0, 5.08, 191.8, 0.0, 191.8, 5.08, 95.89, 0.1587, -95.89, 0.1587, 95.89, -0.1587, 95.89, -0.1587, -95.89, 0.1587, -95.89, -0.1587, 85.09, -5.08, 85.09, 0.0, 84.77, 0.0, 84.77, 0.0, 85.09, 0.0, 85.05, 0.1587, 84.77, 0.0, 85.05, 0.1587, 84.77, 0.3175, 84.77, 0.3175, 85.05, 0.1587, 84.93, 0.275, 84.77, 0.0, 84.77, 0.3175, 0.635, 0.0, 0.635, 0.0, 84.77, 0.3175, 0.0, 0.3175, 0.635, 0.0, 0.0, 0.3175, 0.4762, -0.04254, 0.4762, -0.04254, 0.0, 0.3175, 0.36, -0.1587, 0.36, -0.1587, 0.0, 0.3175, 0.3175, -0.3175, 0.3175, -0.3175, 0.0, 0.3175, 0.0, -5.08, 0.3175, -0.3175, 0.0, -5.08, 0.3175, -5.08, 84.77, 0.0, 84.77, -5.08, 85.09, -5.08, 191.8, 0.3175, 0.0, 0.3175, 191.8, -5.08, 191.8, -5.08, 0.0, 0.3175, 0.0, -5.08, 95.89, 42.23, -95.89, 42.23, 95.89, -42.54, 95.89, -42.54, -95.89, 42.23, -95.89, -42.54, -95.89, -41.91, 95.89, -41.91, -95.89, 42.23, -95.89, 42.23, 95.89, -41.91, 95.89, 42.23, -3.257, -1.724, -2.858, -0.8873, -4.853, 0.0, -4.853, 0.0, -2.858, -0.8873, -2.858, 0.8873, -4.853, 0.0, -2.858, 0.8873, -3.257, 1.724, -3.257, 1.724, -2.858, 0.8873, -1.488, 2.751, -1.488, 2.751, -2.858, 0.8873, -0.8632, 0.8873, -1.488, 2.751, -0.8632, 0.8873, -0.8632, 2.662, -0.8632, 2.662, -0.8632, 0.8873, 1.132, 0.8873, -0.8632, 2.662, 1.132, 0.8873, 1.132, 2.662, 1.132, 2.662, 1.132, 0.8873, 2.858, 2.351, 1.132, 2.662, 2.858, 2.351, 2.136, 4.436, -3.257, -1.724, -1.488, -2.751, -2.858, -0.8873, -2.858, -0.8873, -1.488, -2.751, -0.8632, -0.8873, -2.858, -0.8873, -0.8632, -0.8873, -2.858, 0.8873, -2.858, 0.8873, -0.8632, -0.8873, -0.8632, 0.8873, -0.8632, -0.8873, -1.488, -2.751, -0.8632, -2.662, -0.8632, -2.662, -1.488, -2.751, 0.329, -3.574, -0.8632, -2.662, 0.329, -3.574, 1.132, -2.662, 1.132, -2.662, 0.329, -3.574, 2.136, -4.436, 1.132, -2.662, 2.136, -4.436, 2.858, -2.351, 1.132, -2.662, 2.858, -2.351, 1.132, -0.8873, 1.132, -0.8873, 2.858, -2.351, 3.127, 0.0, 1.132, -0.8873, 3.127, 0.0, 1.132, 0.8873, 1.132, 0.8873, 3.127, 0.0, 2.858, 2.351, 2.136, 4.436, 0.329, 3.574, 1.132, 2.662, 1.132, 2.662, 0.329, 3.574, -0.8632, 2.662, 0.329, 3.574, -1.488, 2.751, -0.8632, 2.662, 1.132, 0.8873, -0.8632, 0.8873, 1.132, -0.8873, 1.132, -0.8873, -0.8632, 0.8873, -0.8632, -0.8873, 1.132, -0.8873, -0.8632, -0.8873, 1.132, -2.662, 1.132, -2.662, -0.8632, -0.8873, -0.8632, -2.662, 3.257, 1.724, 2.858, 0.8873, 4.853, 0.0, 4.853, 0.0, 2.858, 0.8873, 2.858, -0.8873, 4.853, 0.0, 2.858, -0.8873, 3.257, -1.724, 3.257, -1.724, 2.858, -0.8873, 1.488, -2.751, 1.488, -2.751, 2.858, -0.8873, 0.8632, -0.8873, 1.488, -2.751, 0.8632, -0.8873, 0.8632, -2.662, 0.8632, -2.662, 0.8632, -0.8873, -1.132, -0.8873, 0.8632, -2.662, -1.132, -0.8873, -1.132, -2.662, -1.132, -2.662, -1.132, -0.8873, -2.858, -2.351, -1.132, -2.662, -2.858, -2.351, -2.136, -4.436, 3.257, 1.724, 1.488, 2.751, 2.858, 0.8873, 2.858, 0.8873, 1.488, 2.751, 0.8632, 0.8873, 2.858, 0.8873, 0.8632, 0.8873, 2.858, -0.8873, 2.858, -0.8873, 0.8632, 0.8873, 0.8632, -0.8873, 0.8632, 0.8873, 1.488, 2.751, 0.8632, 2.662, 0.8632, 2.662, 1.488, 2.751, -0.329, 3.574, 0.8632, 2.662, -0.329, 3.574, -1.132, 2.662, -1.132, 2.662, -0.329, 3.574, -2.136, 4.436, -1.132, 2.662, -2.136, 4.436, -2.858, 2.351, -1.132, 2.662, -2.858, 2.351, -1.132, 0.8873, -1.132, 0.8873, -2.858, 2.351, -3.127, 0.0, -1.132, 0.8873, -3.127, 0.0, -1.132, -0.8873, -1.132, -0.8873, -3.127, 0.0, -2.858, -2.351, -2.136, -4.436, -0.329, -3.574, -1.132, -2.662, -1.132, -2.662, -0.329, -3.574, 0.8632, -2.662, -0.329, -3.574, 1.488, -2.751, 0.8632, -2.662, -1.132, -0.8873, 0.8632, -0.8873, -1.132, 0.8873, -1.132, 0.8873, 0.8632, -0.8873, 0.8632, 0.8873, -1.132, 0.8873, 0.8632, 0.8873, -1.132, 2.662, -1.132, 2.662, 0.8632, 0.8873, 0.8632, 2.662, 42.86, 3.99, -138.7, 3.99, 42.86, 1.995, 42.86, 1.995, -138.7, 3.99, -138.7, 1.995, 42.86, 1.995, -138.7, 1.995, 42.86, 0.0, 42.86, 0.0, -138.7, 1.995, -138.7, 0.0, 42.86, 0.0, -138.7, 0.0, 42.86, -1.995, 42.86, -1.995, -138.7, 0.0, -138.7, -1.995, 42.86, -1.995, -138.7, -1.995, 42.86, -3.99, 42.86, -3.99, -138.7, -1.995, -138.7, -3.99, 0.329, -3.574, 2.136, -4.436, 1.132, -2.662, 1.132, -2.662, 2.136, -4.436, 2.858, -2.351, 1.132, -2.662, 2.858, -2.351, 1.132, -0.8873, 1.132, -0.8873, 2.858, -2.351, 3.127, 0.0, 1.132, -0.8873, 3.127, 0.0, 1.132, 0.8873, 1.132, 0.8873, 3.127, 0.0, 2.858, 2.351, 1.132, 0.8873, 2.858, 2.351, 1.132, 2.662, 1.132, 2.662, 2.858, 2.351, 2.136, 4.436, 1.132, 2.662, 2.136, 4.436, 0.329, 3.574, 1.132, 2.662, 0.329, 3.574, -0.8632, 2.662, -0.8632, 2.662, 0.329, 3.574, -1.488, 2.751, -0.8632, 2.662, -1.488, 2.751, -0.8632, 0.8873, -0.8632, 0.8873, -1.488, 2.751, -2.858, 0.8873, -0.8632, 0.8873, -2.858, 0.8873, -0.8632, -0.8873, -0.8632, -0.8873, -2.858, 0.8873, -2.858, -0.8873, -0.8632, -0.8873, -2.858, -0.8873, -1.488, -2.751, -1.488, -2.751, -2.858, -0.8873, -3.257, -1.724, -3.257, -1.724, -2.858, -0.8873, -4.853, 0.0, -4.853, 0.0, -2.858, -0.8873, -2.858, 0.8873, -4.853, 0.0, -2.858, 0.8873, -3.257, 1.724, -3.257, 1.724, -2.858, 0.8873, -1.488, 2.751, -0.8632, -0.8873, -1.488, -2.751, -0.8632, -2.662, -0.8632, -2.662, -1.488, -2.751, 0.329, -3.574, -0.8632, -2.662, 0.329, -3.574, 1.132, -2.662, -0.8632, -0.8873, -0.8632, -2.662, 1.132, -2.662, -0.8632, 0.8873, -0.8632, -0.8873, 1.132, -0.8873, 1.132, -0.8873, -0.8632, -0.8873, 1.132, -2.662, -0.8632, 2.662, -0.8632, 0.8873, 1.132, 0.8873, 1.132, 0.8873, -0.8632, 0.8873, 1.132, -0.8873, 1.132, 2.662, -0.8632, 2.662, 1.132, 0.8873, -5.08, 3.99, -11.43, 3.99, -5.08, 1.995, -5.08, 1.995, -11.43, 3.99, -11.43, 1.995, -5.08, 1.995, -11.43, 1.995, -5.08, 0.0, -5.08, 0.0, -11.43, 1.995, -11.43, 0.0, -5.08, 0.0, -11.43, 0.0, -5.08, -1.995, -5.08, -1.995, -11.43, 0.0, -11.43, -1.995, -5.08, -1.995, -11.43, -1.995, -5.08, -3.99, -5.08, -3.99, -11.43, -1.995, -11.43, -3.99, 2.858, 2.351, 2.136, 4.436, 1.132, 2.662, 1.132, 2.662, 2.136, 4.436, 0.329, 3.574, 1.132, 2.662, 0.329, 3.574, -0.8632, 2.662, -0.8632, 2.662, 0.329, 3.574, -1.488, 2.751, -0.8632, 2.662, -1.488, 2.751, -0.8632, 0.8873, -0.8632, 0.8873, -1.488, 2.751, -2.858, 0.8873, -0.8632, 0.8873, -2.858, 0.8873, -0.8632, -0.8873, -0.8632, -0.8873, -2.858, 0.8873, -2.858, -0.8873, -0.8632, -0.8873, -2.858, -0.8873, -1.488, -2.751, -1.488, -2.751, -2.858, -0.8873, -3.257, -1.724, -3.257, -1.724, -2.858, -0.8873, -4.853, 0.0, -4.853, 0.0, -2.858, -0.8873, -2.858, 0.8873, -4.853, 0.0, -2.858, 0.8873, -3.257, 1.724, -3.257, 1.724, -2.858, 0.8873, -1.488, 2.751, -0.8632, -0.8873, -1.488, -2.751, -0.8632, -2.662, -0.8632, -2.662, -1.488, -2.751, 0.329, -3.574, -0.8632, -2.662, 0.329, -3.574, 1.132, -2.662, 1.132, -2.662, 0.329, -3.574, 2.136, -4.436, 1.132, -2.662, 2.136, -4.436, 2.858, -2.351, 1.132, -2.662, 2.858, -2.351, 1.132, -0.8873, 1.132, -0.8873, 2.858, -2.351, 3.127, 0.0, 1.132, -0.8873, 3.127, 0.0, 1.132, 0.8873, 1.132, 0.8873, 3.127, 0.0, 2.858, 2.351, 1.132, 0.8873, 2.858, 2.351, 1.132, 2.662, 1.132, 0.8873, 1.132, 2.662, -0.8632, 2.662, 1.132, -0.8873, 1.132, 0.8873, -0.8632, 0.8873, -0.8632, 0.8873, 1.132, 0.8873, -0.8632, 2.662, 1.132, -0.8873, -0.8632, 0.8873, -0.8632, -0.8873, 1.132, -2.662, 1.132, -0.8873, -0.8632, -0.8873, -0.8632, -2.662, 1.132, -2.662, -0.8632, -0.8873, 16.19, 3.99, -58.74, 3.99, 16.19, 1.995, 16.19, 1.995, -58.74, 3.99, -58.74, 1.995, 16.19, 1.995, -58.74, 1.995, 16.19, 0.0, 16.19, 0.0, -58.74, 1.995, -58.74, 0.0, 16.19, 0.0, -58.74, 0.0, 16.19, -1.995, 16.19, -1.995, -58.74, 0.0, -58.74, -1.995, 16.19, -1.995, -58.74, -1.995, 16.19, -3.99, 16.19, -3.99, -58.74, -1.995, -58.74, -3.99, -2.858, -2.351, -2.136, -4.436, -1.132, -2.662, -1.132, -2.662, -2.136, -4.436, -0.329, -3.574, -1.132, -2.662, -0.329, -3.574, 0.8632, -2.662, 0.8632, -2.662, -0.329, -3.574, 1.488, -2.751, 0.8632, -2.662, 1.488, -2.751, 0.8632, -0.8873, 0.8632, -0.8873, 1.488, -2.751, 2.858, -0.8873, 0.8632, -0.8873, 2.858, -0.8873, 0.8632, 0.8873, 0.8632, 0.8873, 2.858, -0.8873, 2.858, 0.8873, 0.8632, 0.8873, 2.858, 0.8873, 1.488, 2.751, 1.488, 2.751, 2.858, 0.8873, 3.257, 1.724, 3.257, 1.724, 2.858, 0.8873, 4.853, 0.0, 4.853, 0.0, 2.858, 0.8873, 2.858, -0.8873, 4.853, 0.0, 2.858, -0.8873, 3.257, -1.724, 3.257, -1.724, 2.858, -0.8873, 1.488, -2.751, 0.8632, 0.8873, 1.488, 2.751, 0.8632, 2.662, 0.8632, 2.662, 1.488, 2.751, -0.329, 3.574, 0.8632, 2.662, -0.329, 3.574, -1.132, 2.662, -1.132, 2.662, -0.329, 3.574, -2.136, 4.436, -1.132, 2.662, -2.136, 4.436, -2.858, 2.351, -1.132, 2.662, -2.858, 2.351, -1.132, 0.8873, -1.132, 0.8873, -2.858, 2.351, -3.127, 0.0, -1.132, 0.8873, -3.127, 0.0, -1.132, -0.8873, -1.132, -0.8873, -3.127, 0.0, -2.858, -2.351, -1.132, -0.8873, -2.858, -2.351, -1.132, -2.662, -1.132, -0.8873, -1.132, -2.662, 0.8632, -2.662, -1.132, 0.8873, -1.132, -0.8873, 0.8632, -0.8873, 0.8632, -0.8873, -1.132, -0.8873, 0.8632, -2.662, -1.132, 0.8873, 0.8632, -0.8873, 0.8632, 0.8873, -1.132, 2.662, -1.132, 0.8873, 0.8632, 0.8873, 0.8632, 2.662, -1.132, 2.662, 0.8632, 0.8873, 16.19, 3.99, -58.74, 3.99, 16.19, 1.995, 16.19, 1.995, -58.74, 3.99, -58.74, 1.995, 16.19, 1.995, -58.74, 1.995, 16.19, 0.0, 16.19, 0.0, -58.74, 1.995, -58.74, 0.0, 16.19, 0.0, -58.74, 0.0, 16.19, -1.995, 16.19, -1.995, -58.74, 0.0, -58.74, -1.995, 16.19, -1.995, -58.74, -1.995, 16.19, -3.99, 16.19, -3.99, -58.74, -1.995, -58.74, -3.99, 42.86, 3.99, -138.7, 3.99, 42.86, 1.995, 42.86, 1.995, -138.7, 3.99, -138.7, 1.995, 42.86, 1.995, -138.7, 1.995, 42.86, 0.0, 42.86, 0.0, -138.7, 1.995, -138.7, 0.0, 42.86, 0.0, -138.7, 0.0, 42.86, -1.995, 42.86, -1.995, -138.7, 0.0, -138.7, -1.995, 42.86, -1.995, -138.7, -1.995, 42.86, -3.99, 42.86, -3.99, -138.7, -1.995, -138.7, -3.99, 3.257, 1.724, 2.858, 0.8873, 4.853, 0.0, 4.853, 0.0, 2.858, 0.8873, 2.858, -0.8873, 4.853, 0.0, 2.858, -0.8873, 3.257, -1.724, 3.257, -1.724, 2.858, -0.8873, 1.488, -2.751, 1.488, -2.751, 2.858, -0.8873, 0.8632, -0.8873, 1.488, -2.751, 0.8632, -0.8873, 0.8632, -2.662, 0.8632, -2.662, 0.8632, -0.8873, -1.132, -0.8873, 0.8632, -2.662, -1.132, -0.8873, -1.132, -2.662, -1.132, -2.662, -1.132, -0.8873, -2.858, -2.351, -1.132, -2.662, -2.858, -2.351, -2.136, -4.436, 3.257, 1.724, 1.488, 2.751, 2.858, 0.8873, 2.858, 0.8873, 1.488, 2.751, 0.8632, 0.8873, 2.858, 0.8873, 0.8632, 0.8873, 2.858, -0.8873, 2.858, -0.8873, 0.8632, 0.8873, 0.8632, -0.8873, 0.8632, 0.8873, 1.488, 2.751, 0.8632, 2.662, 0.8632, 2.662, 1.488, 2.751, -0.329, 3.574, 0.8632, 2.662, -0.329, 3.574, -1.132, 2.662, -1.132, 2.662, -0.329, 3.574, -2.136, 4.436, -1.132, 2.662, -2.136, 4.436, -2.858, 2.351, -1.132, 2.662, -2.858, 2.351, -1.132, 0.8873, -1.132, 0.8873, -2.858, 2.351, -3.127, 0.0, -1.132, 0.8873, -3.127, 0.0, -1.132, -0.8873, -1.132, -0.8873, -3.127, 0.0, -2.858, -2.351, -2.136, -4.436, -0.329, -3.574, -1.132, -2.662, -1.132, -2.662, -0.329, -3.574, 0.8632, -2.662, -0.329, -3.574, 1.488, -2.751, 0.8632, -2.662, -1.132, -0.8873, 0.8632, -0.8873, -1.132, 0.8873, -1.132, 0.8873, 0.8632, -0.8873, 0.8632, 0.8873, -1.132, 0.8873, 0.8632, 0.8873, -1.132, 2.662, -1.132, 2.662, 0.8632, 0.8873, 0.8632, 2.662, -5.08, 3.99, -11.43, 3.99, -5.08, 1.995, -5.08, 1.995, -11.43, 3.99, -11.43, 1.995, -5.08, 1.995, -11.43, 1.995, -5.08, 0.0, -5.08, 0.0, -11.43, 1.995, -11.43, 0.0, -5.08, 0.0, -11.43, 0.0, -5.08, -1.995, -5.08, -1.995, -11.43, 0.0, -11.43, -1.995, -5.08, -1.995, -11.43, -1.995, -5.08, -3.99, -5.08, -3.99, -11.43, -1.995, -11.43, -3.99, 3.257, 1.724, 2.858, 0.8873, 4.853, 0.0, 4.853, 0.0, 2.858, 0.8873, 2.858, -0.8873, 4.853, 0.0, 2.858, -0.8873, 3.257, -1.724, 3.257, -1.724, 2.858, -0.8873, 1.488, -2.751, 1.488, -2.751, 2.858, -0.8873, 0.8632, -0.8873, 1.488, -2.751, 0.8632, -0.8873, 0.8632, -2.662, 0.8632, -2.662, 0.8632, -0.8873, -1.132, -0.8873, 0.8632, -2.662, -1.132, -0.8873, -1.132, -2.662, -1.132, -2.662, -1.132, -0.8873, -2.858, -2.351, -1.132, -2.662, -2.858, -2.351, -2.136, -4.436, 3.257, 1.724, 1.488, 2.751, 2.858, 0.8873, 2.858, 0.8873, 1.488, 2.751, 0.8632, 0.8873, 2.858, 0.8873, 0.8632, 0.8873, 2.858, -0.8873, 2.858, -0.8873, 0.8632, 0.8873, 0.8632, -0.8873, 0.8632, 0.8873, 1.488, 2.751, 0.8632, 2.662, 0.8632, 2.662, 1.488, 2.751, -0.329, 3.574, 0.8632, 2.662, -0.329, 3.574, -1.132, 2.662, -1.132, 2.662, -0.329, 3.574, -2.136, 4.436, -1.132, 2.662, -2.136, 4.436, -2.858, 2.351, -1.132, 2.662, -2.858, 2.351, -1.132, 0.8873, -1.132, 0.8873, -2.858, 2.351, -3.127, 0.0, -1.132, 0.8873, -3.127, 0.0, -1.132, -0.8873, -1.132, -0.8873, -3.127, 0.0, -2.858, -2.351, -2.136, -4.436, -0.329, -3.574, -1.132, -2.662, -1.132, -2.662, -0.329, -3.574, 0.8632, -2.662, -0.329, -3.574, 1.488, -2.751, 0.8632, -2.662, -1.132, -0.8873, 0.8632, -0.8873, -1.132, 0.8873, -1.132, 0.8873, 0.8632, -0.8873, 0.8632, 0.8873, -1.132, 0.8873, 0.8632, 0.8873, -1.132, 2.662, -1.132, 2.662, 0.8632, 0.8873, 0.8632, 2.662, -5.08, 3.99, -11.43, 3.99, -5.08, 1.995, -5.08, 1.995, -11.43, 3.99, -11.43, 1.995, -5.08, 1.995, -11.43, 1.995, -5.08, 0.0, -5.08, 0.0, -11.43, 1.995, -11.43, 0.0, -5.08, 0.0, -11.43, 0.0, -5.08, -1.995, -5.08, -1.995, -11.43, 0.0, -11.43, -1.995, -5.08, -1.995, -11.43, -1.995, -5.08, -3.99, -5.08, -3.99, -11.43, -1.995, -11.43, -3.99, 16.19, 3.99, -58.74, 3.99, 16.19, 1.995, 16.19, 1.995, -58.74, 3.99, -58.74, 1.995, 16.19, 1.995, -58.74, 1.995, 16.19, 0.0, 16.19, 0.0, -58.74, 1.995, -58.74, 0.0, 16.19, 0.0, -58.74, 0.0, 16.19, -1.995, 16.19, -1.995, -58.74, 0.0, -58.74, -1.995, 16.19, -1.995, -58.74, -1.995, 16.19, -3.99, 16.19, -3.99, -58.74, -1.995, -58.74, -3.99, -2.858, -2.351, -2.136, -4.436, -1.132, -2.662, -1.132, -2.662, -2.136, -4.436, -0.329, -3.574, -1.132, -2.662, -0.329, -3.574, 0.8632, -2.662, 0.8632, -2.662, -0.329, -3.574, 1.488, -2.751, 0.8632, -2.662, 1.488, -2.751, 0.8632, -0.8873, 0.8632, -0.8873, 1.488, -2.751, 2.858, -0.8873, 0.8632, -0.8873, 2.858, -0.8873, 0.8632, 0.8873, 0.8632, 0.8873, 2.858, -0.8873, 2.858, 0.8873, 0.8632, 0.8873, 2.858, 0.8873, 1.488, 2.751, 1.488, 2.751, 2.858, 0.8873, 3.257, 1.724, 3.257, 1.724, 2.858, 0.8873, 4.853, 0.0, 4.853, 0.0, 2.858, 0.8873, 2.858, -0.8873, 4.853, 0.0, 2.858, -0.8873, 3.257, -1.724, 3.257, -1.724, 2.858, -0.8873, 1.488, -2.751, 0.8632, 0.8873, 1.488, 2.751, 0.8632, 2.662, 0.8632, 2.662, 1.488, 2.751, -0.329, 3.574, 0.8632, 2.662, -0.329, 3.574, -1.132, 2.662, -1.132, 2.662, -0.329, 3.574, -2.136, 4.436, -1.132, 2.662, -2.136, 4.436, -2.858, 2.351, -1.132, 2.662, -2.858, 2.351, -1.132, 0.8873, -1.132, 0.8873, -2.858, 2.351, -3.127, 0.0, -1.132, 0.8873, -3.127, 0.0, -1.132, -0.8873, -1.132, -0.8873, -3.127, 0.0, -2.858, -2.351, -1.132, -0.8873, -2.858, -2.351, -1.132, -2.662, -1.132, -0.8873, -1.132, -2.662, 0.8632, -2.662, -1.132, 0.8873, -1.132, -0.8873, 0.8632, -0.8873, 0.8632, -0.8873, -1.132, -0.8873, 0.8632, -2.662, -1.132, 0.8873, 0.8632, -0.8873, 0.8632, 0.8873, -1.132, 2.662, -1.132, 0.8873, 0.8632, 0.8873, 0.8632, 2.662, -1.132, 2.662, 0.8632, 0.8873, -5.08, 3.99, -11.43, 3.99, -5.08, 1.995, -5.08, 1.995, -11.43, 3.99, -11.43, 1.995, -5.08, 1.995, -11.43, 1.995, -5.08, 0.0, -5.08, 0.0, -11.43, 1.995, -11.43, 0.0, -5.08, 0.0, -11.43, 0.0, -5.08, -1.995, -5.08, -1.995, -11.43, 0.0, -11.43, -1.995, -5.08, -1.995, -11.43, -1.995, -5.08, -3.99, -5.08, -3.99, -11.43, -1.995, -11.43, -3.99, 42.86, 3.99, -138.7, 3.99, 42.86, 1.995, 42.86, 1.995, -138.7, 3.99, -138.7, 1.995, 42.86, 1.995, -138.7, 1.995, 42.86, 0.0, 42.86, 0.0, -138.7, 1.995, -138.7, 0.0, 42.86, 0.0, -138.7, 0.0, 42.86, -1.995, 42.86, -1.995, -138.7, 0.0, -138.7, -1.995, 42.86, -1.995, -138.7, -1.995, 42.86, -3.99, 42.86, -3.99, -138.7, -1.995, -138.7, -3.99, 16.19, 3.99, -58.74, 3.99, 16.19, 1.995, 16.19, 1.995, -58.74, 3.99, -58.74, 1.995, 16.19, 1.995, -58.74, 1.995, 16.19, 0.0, 16.19, 0.0, -58.74, 1.995, -58.74, 0.0, 16.19, 0.0, -58.74, 0.0, 16.19, -1.995, 16.19, -1.995, -58.74, 0.0, -58.74, -1.995, 16.19, -1.995, -58.74, -1.995, 16.19, -3.99, 16.19, -3.99, -58.74, -1.995, -58.74, -3.99, 42.86, 3.99, -138.7, 3.99, 42.86, 1.995, 42.86, 1.995, -138.7, 3.99, -138.7, 1.995, 42.86, 1.995, -138.7, 1.995, 42.86, 0.0, 42.86, 0.0, -138.7, 1.995, -138.7, 0.0, 42.86, 0.0, -138.7, 0.0, 42.86, -1.995, 42.86, -1.995, -138.7, 0.0, -138.7, -1.995, 42.86, -1.995, -138.7, -1.995, 42.86, -3.99, 42.86, -3.99, -138.7, -1.995, -138.7, -3.99, 5.08, 5.08, 186.7, 5.08, 5.08, 11.43, 5.08, 11.43, 186.7, 5.08, 186.7, 11.43, -90.81, -37.47, 90.81, -37.47, -90.81, 37.47, -90.81, 37.47, 90.81, -37.47, 90.81, 37.47, 80.01, 11.43, 5.08, 11.43, 80.01, 5.08, 80.01, 5.08, 5.08, 11.43, 5.08, 5.08, 5.08, 5.08, 80.01, 5.08, 5.08, 11.43, 5.08, 11.43, 80.01, 5.08, 80.01, 11.43, 5.08, 5.08, 186.7, 5.08, 5.08, 11.43, 5.08, 11.43, 186.7, 5.08, 186.7, 11.43, -90.81, -37.47, 90.81, -37.47, -90.81, 37.47, -90.81, 37.47, 90.81, -37.47, 90.81, 37.47, 0.075, 3.35, 0.0, 3.35, 0.075, 0.0, 0.075, 0.0, 0.0, 3.35, 0.0, 0.0, 0.5, 3.35, 0.0, 3.35, 0.5, 0.0, 0.5, 0.0, 0.0, 3.35, 0.0, 0.0, 0.075, 3.35, 0.0, 3.35, 0.075, 0.0, 0.075, 0.0, 0.0, 3.35, 0.0, 0.0, 0.5, 3.35, 0.0, 3.35, 0.5, 0.0, 0.5, 0.0, 0.0, 3.35, 0.0, 0.0, 0.5, 3.35, 0.0, 3.35, 0.5, 0.0, 0.5, 0.0, 0.0, 3.35, 0.0, 0.0, 0.075, 3.35, 0.0, 3.35, 0.075, 0.0, 0.075, 0.0, 0.0, 3.35, 0.0, 0.0, 0.5, 3.35, 0.0, 3.35, 0.5, 0.0, 0.5, 0.0, 0.0, 3.35, 0.0, 0.0, 0.075, 3.35, 0.0, 3.35, 0.075, 0.0, 0.075, 0.0, 0.0, 3.35, 0.0, 0.0, 0.075, 3.35, 0.0, 3.35, 0.075, 0.0, 0.075, 0.0, 0.0, 3.35, 0.0, 0.0, 0.5, 3.35, 0.0, 3.35, 0.5, 0.0, 0.5, 0.0, 0.0, 3.35, 0.0, 0.0, 0.075, 3.35, 0.0, 3.35, 0.075, 0.0, 0.075, 0.0, 0.0, 3.35, 0.0, 0.0, 0.5, 3.35, 0.0, 3.35, 0.5, 0.0, 0.5, 0.0, 0.0, 3.35, 0.0, 0.0, 0.0, 0.0, 0.225, 0.0, 0.0, 3.6, 0.0, 3.6, 0.225, 0.0, 0.225, 3.6, 0.0, 0.0, 0.225, 0.0, 0.0, 3.6, 0.0, 3.6, 0.225, 0.0, 0.225, 3.6, 0.0, 0.0, 0.225, 0.0, 0.0, 3.6, 0.0, 3.6, 0.225, 0.0, 0.225, 3.6, 0.2, 0.75, 0.2, 0.25, 0.225, 0.0, 0.225, 0.0, 0.2, 0.25, 0.125, 0.25, 0.225, 0.0, 0.125, 0.25, 0.0, 0.0, 0.0, 0.0, 0.125, 0.25, 0.125, 0.75, 0.0, 0.0, 0.125, 0.75, 0.125, 1.55, 0.125, 1.55, 0.125, 0.75, 0.2, 0.75, 0.125, 1.55, 0.2, 0.75, 0.2, 1.55, 0.2, 1.55, 0.2, 0.75, 0.225, 0.0, 0.2, 1.55, 0.225, 0.0, 0.2, 2.05, 0.2, 2.05, 0.225, 0.0, 0.225, 3.6, 0.2, 2.05, 0.225, 3.6, 0.2, 2.85, 0.2, 2.85, 0.225, 3.6, 0.2, 3.35, 0.2, 3.35, 0.225, 3.6, 0.125, 3.35, 0.125, 3.35, 0.225, 3.6, 0.0, 3.6, 0.125, 3.35, 0.0, 3.6, 0.125, 2.85, 0.125, 2.85, 0.0, 3.6, 0.125, 2.05, 0.125, 2.85, 0.125, 2.05, 0.2, 2.05, 0.2, 2.85, 0.125, 2.85, 0.2, 2.05, 0.125, 1.55, 0.125, 2.05, 0.0, 0.0, 0.0, 0.0, 0.125, 2.05, 0.0, 3.6, -0.1125, -0.1125, 0.1125, -0.1125, -0.1125, 0.1125, -0.1125, 0.1125, 0.1125, -0.1125, 0.1125, 0.1125, 0.1125, 0.1125, -0.1125, 0.1125, 0.1125, -0.1125, 0.1125, -0.1125, -0.1125, 0.1125, -0.1125, -0.1125, 0.0, 0.0, 0.225, 0.0, 0.0, 3.6, 0.0, 3.6, 0.225, 0.0, 0.225, 3.6, 0.0, 0.0, 0.225, 0.0, 0.0, 3.6, 0.0, 3.6, 0.225, 0.0, 0.225, 3.6, 0.025, 0.25, 0.0, 0.0, 0.1, 0.25, 0.1, 0.25, 0.0, 0.0, 0.225, 0.0, 0.1, 0.25, 0.225, 0.0, 0.1, 0.75, 0.1, 0.75, 0.225, 0.0, 0.1, 1.55, 0.1, 0.75, 0.1, 1.55, 0.025, 1.55, 0.025, 0.25, 0.025, 0.75, 0.0, 0.0, 0.0, 0.0, 0.025, 0.75, 0.025, 1.55, 0.0, 0.0, 0.025, 1.55, 0.025, 2.05, 0.025, 0.75, 0.1, 0.75, 0.025, 1.55, 0.025, 3.35, 0.0, 3.6, 0.025, 2.85, 0.025, 2.85, 0.0, 3.6, 0.025, 2.05, 0.025, 2.85, 0.025, 2.05, 0.1, 2.05, 0.025, 3.35, 0.1, 3.35, 0.0, 3.6, 0.0, 3.6, 0.1, 3.35, 0.225, 3.6, 0.225, 3.6, 0.1, 3.35, 0.1, 2.85, 0.225, 3.6, 0.1, 2.85, 0.1, 2.05, 0.1, 2.05, 0.1, 2.85, 0.025, 2.85, 0.225, 3.6, 0.1, 2.05, 0.225, 0.0, 0.225, 0.0, 0.1, 2.05, 0.1, 1.55, 0.0, 3.6, 0.0, 0.0, 0.025, 2.05, 0.0, 0.0, 0.225, 0.0, 0.0, 3.6, 0.0, 3.6, 0.225, 0.0, 0.225, 3.6, -0.1125, -0.1125, 0.1125, -0.1125, -0.1125, 0.1125, -0.1125, 0.1125, 0.1125, -0.1125, 0.1125, 0.1125, -0.1125, -0.1125, 0.1125, -0.1125, -0.1125, 0.1125, -0.1125, 0.1125, 0.1125, -0.1125, 0.1125, 0.1125, 0.075, 3.35, 0.0, 3.35, 0.075, 0.0, 0.075, 0.0, 0.0, 3.35, 0.0, 0.0, 0.5, 3.35, 0.0, 3.35, 0.5, 0.0, 0.5, 0.0, 0.0, 3.35, 0.0, 0.0, 0.075, 3.35, 0.0, 3.35, 0.075, 0.0, 0.075, 0.0, 0.0, 3.35, 0.0, 0.0, 0.5, 3.35, 0.0, 3.35, 0.5, 0.0, 0.5, 0.0, 0.0, 3.35, 0.0, 0.0, 0.5, 3.35, 0.0, 3.35, 0.5, 0.0, 0.5, 0.0, 0.0, 3.35, 0.0, 0.0, 0.075, 3.35, 0.0, 3.35, 0.075, 0.0, 0.075, 0.0, 0.0, 3.35, 0.0, 0.0, 0.5, 3.35, 0.0, 3.35, 0.5, 0.0, 0.5, 0.0, 0.0, 3.35, 0.0, 0.0, 0.075, 3.35, 0.0, 3.35, 0.075, 0.0, 0.075, 0.0, 0.0, 3.35, 0.0, 0.0, 0.075, 3.35, 0.0, 3.35, 0.075, 0.0, 0.075, 0.0, 0.0, 3.35, 0.0, 0.0, 0.5, 3.35, 0.0, 3.35, 0.5, 0.0, 0.5, 0.0, 0.0, 3.35, 0.0, 0.0, 0.075, 3.35, 0.0, 3.35, 0.075, 0.0, 0.075, 0.0, 0.0, 3.35, 0.0, 0.0, 0.5, 3.35, 0.0, 3.35, 0.5, 0.0, 0.5, 0.0, 0.0, 3.35, 0.0, 0.0, 0.0, 0.0, 0.225, 0.0, 0.0, 3.6, 0.0, 3.6, 0.225, 0.0, 0.225, 3.6, 0.0, 0.0, 0.225, 0.0, 0.0, 3.6, 0.0, 3.6, 0.225, 0.0, 0.225, 3.6, 0.0, 0.0, 0.225, 0.0, 0.0, 3.6, 0.0, 3.6, 0.225, 0.0, 0.225, 3.6, 0.2, 0.75, 0.2, 0.25, 0.225, 0.0, 0.225, 0.0, 0.2, 0.25, 0.125, 0.25, 0.225, 0.0, 0.125, 0.25, 0.0, 0.0, 0.0, 0.0, 0.125, 0.25, 0.125, 0.75, 0.0, 0.0, 0.125, 0.75, 0.125, 1.55, 0.125, 1.55, 0.125, 0.75, 0.2, 0.75, 0.125, 1.55, 0.2, 0.75, 0.2, 1.55, 0.2, 1.55, 0.2, 0.75, 0.225, 0.0, 0.2, 1.55, 0.225, 0.0, 0.2, 2.05, 0.2, 2.05, 0.225, 0.0, 0.225, 3.6, 0.2, 2.05, 0.225, 3.6, 0.2, 2.85, 0.2, 2.85, 0.225, 3.6, 0.2, 3.35, 0.2, 3.35, 0.225, 3.6, 0.125, 3.35, 0.125, 3.35, 0.225, 3.6, 0.0, 3.6, 0.125, 3.35, 0.0, 3.6, 0.125, 2.85, 0.125, 2.85, 0.0, 3.6, 0.125, 2.05, 0.125, 2.85, 0.125, 2.05, 0.2, 2.05, 0.2, 2.85, 0.125, 2.85, 0.2, 2.05, 0.125, 1.55, 0.125, 2.05, 0.0, 0.0, 0.0, 0.0, 0.125, 2.05, 0.0, 3.6, -0.1125, -0.1125, 0.1125, -0.1125, -0.1125, 0.1125, -0.1125, 0.1125, 0.1125, -0.1125, 0.1125, 0.1125, 0.1125, 0.1125, -0.1125, 0.1125, 0.1125, -0.1125, 0.1125, -0.1125, -0.1125, 0.1125, -0.1125, -0.1125, 0.0, 0.0, 0.225, 0.0, 0.0, 3.6, 0.0, 3.6, 0.225, 0.0, 0.225, 3.6, 0.0, 0.0, 0.225, 0.0, 0.0, 3.6, 0.0, 3.6, 0.225, 0.0, 0.225, 3.6, 0.025, 0.25, 0.0, 0.0, 0.1, 0.25, 0.1, 0.25, 0.0, 0.0, 0.225, 0.0, 0.1, 0.25, 0.225, 0.0, 0.1, 0.75, 0.1, 0.75, 0.225, 0.0, 0.1, 1.55, 0.1, 0.75, 0.1, 1.55, 0.025, 1.55, 0.025, 0.25, 0.025, 0.75, 0.0, 0.0, 0.0, 0.0, 0.025, 0.75, 0.025, 1.55, 0.0, 0.0, 0.025, 1.55, 0.025, 2.05, 0.025, 0.75, 0.1, 0.75, 0.025, 1.55, 0.025, 3.35, 0.0, 3.6, 0.025, 2.85, 0.025, 2.85, 0.0, 3.6, 0.025, 2.05, 0.025, 2.85, 0.025, 2.05, 0.1, 2.05, 0.025, 3.35, 0.1, 3.35, 0.0, 3.6, 0.0, 3.6, 0.1, 3.35, 0.225, 3.6, 0.225, 3.6, 0.1, 3.35, 0.1, 2.85, 0.225, 3.6, 0.1, 2.85, 0.1, 2.05, 0.1, 2.05, 0.1, 2.85, 0.025, 2.85, 0.225, 3.6, 0.1, 2.05, 0.225, 0.0, 0.225, 0.0, 0.1, 2.05, 0.1, 1.55, 0.0, 3.6, 0.0, 0.0, 0.025, 2.05, 0.0, 0.0, 0.225, 0.0, 0.0, 3.6, 0.0, 3.6, 0.225, 0.0, 0.225, 3.6, -0.1125, -0.1125, 0.1125, -0.1125, -0.1125, 0.1125, -0.1125, 0.1125, 0.1125, -0.1125, 0.1125, 0.1125, -0.1125, -0.1125, 0.1125, -0.1125, -0.1125, 0.1125, -0.1125, 0.1125, 0.1125, -0.1125, 0.1125, 0.1125])
me_bedactual.materials.append(mat_90_98_102)
me_bedactual.materials.append(mat_128_128_128)
me_bedactual.materials.append(mat_255_255_255)
me_bedactual.use_remesh_fix_poles = True
me_bedactual.use_remesh_preserve_attributes = False
me_bedactual.update()
me_bedactual.normals_split_custom_set([tuple(v) for v in zip(*[iter([1.0, -2.211e-05, 0.0, 1.0, 2.204e-05, -1.141e-08, 0.866, 0.5, 0.0, 0.866, 0.5, 0.0, 1.0, 2.204e-05, -1.141e-08, 0.866, 0.5, 0.0, 0.866, 0.5, 0.0, 0.866, 0.5, 0.0, 0.5, 0.866, 0.0, 0.5, 0.866, 0.0, 0.866, 0.5, 0.0, 0.5, 0.866, 0.0, 0.5, 0.866, 0.0, 0.5, 0.866, 0.0, 2.077e-05, 1.0, -1.25e-05, 2.077e-05, 1.0, -1.25e-05, 0.5, 0.866, 0.0, 2.554e-05, 1.0, 0.0, 0.0, 0.0, -1.0, 0.0, 0.0, -1.0, 0.0, 0.0, -1.0, 0.0, 0.0, -1.0, 0.0, 0.0, -1.0, 0.0, 0.0, -1.0, 0.0, 0.0, -1.0, 0.0, 0.0, -1.0, 2.118e-06, 0.0, -1.0, 0.0, 0.0, -1.0, 0.0, 0.0, -1.0, 0.0, 0.0, -1.0, 0.0, 0.0, -1.0, 0.0, 0.0, -1.0, 0.0, 0.0, -1.0, 0.0, 0.0, -1.0, 0.0, 0.0, -1.0, 0.0, 0.0, -1.0, 0.0, 0.0, -1.0, 2.118e-06, 0.0, -1.0, -1.621e-06, 0.0, -1.0, -1.621e-06, 0.0, -1.0, 2.118e-06, 0.0, -1.0, -1.353e-07, 0.0, -1.0, -1.621e-06, 0.0, -1.0, -1.353e-07, 0.0, -1.0, -6.187e-06, 0.0, -1.0, -6.187e-06, 0.0, -1.0, 0.0, 0.0, -1.0, -1.621e-06, 0.0, -1.0, -1.621e-06, 0.0, -1.0, 0.0, 0.0, -1.0, 0.0, 0.0, -1.0, 0.0, 0.0, -1.0, 0.0, 0.0, -1.0, 0.0, 0.0, -1.0, 1.0, 2.204e-05, -1.141e-08, 1.0, -2.211e-05, 0.0, 1.0, 0.0, 0.0, 1.0, 0.0, 0.0, 1.0, -2.211e-05, 0.0, 1.0, 0.0, 0.0, 1.8e-05, -1.0, -1.25e-05, -2.065e-05, -1.0, 0.0, 0.5, -0.866, 0.0, 0.5, -0.866, 0.0, -2.065e-05, -1.0, 0.0, 0.5, -0.866, 0.0, 0.5, -0.866, 0.0, 0.5, -0.866, 0.0, 0.866, -0.5, 0.0, 0.866, -0.5, 0.0, 0.5, -0.866, 0.0, 0.866, -0.5, 0.0, 0.866, -0.5, 0.0, 0.866, -0.5, 0.0, 1.0, -1.907e-05, 0.0, 1.0, -1.907e-05, 0.0, 0.866, -0.5, 0.0, 1.0, 7.987e-06, 1.141e-08, 1.0, -1.907e-05, 0.0, 1.0, 7.987e-06, 1.141e-08, 1.0, 0.0, 0.0, 1.0, 0.0, 0.0, 1.0, 7.987e-06, 1.141e-08, 1.0, 0.0, 0.0, 0.0, -1.0, 0.0, 0.0, -1.0, 0.0, 0.0, -1.0, 0.0, 0.0, -1.0, 0.0, 0.0, -1.0, 0.0, 0.0, -1.0, 0.0, -1.0, 0.0, 0.0, -1.0, 0.0, 0.0, -1.0, 0.0, 0.0, -1.0, 0.0, 0.0, -1.0, 0.0, 0.0, -1.0, 0.0, 0.0, 0.0, -1.0, 0.0, 0.0, -1.0, 0.0, 0.0, -1.0, 0.0, 0.0, -1.0, 0.0, 0.0, -1.0, 0.0, 0.0, -1.0, 0.0, 0.0, 0.0, 1.0, 0.0, 0.0, 1.0, 0.0, 0.0, 1.0, 0.0, 0.0, 1.0, 0.0, 0.0, 1.0, 0.0, 0.0, 1.0, 0.0, 0.0, 1.0, 0.0, 0.0, 1.0, 0.0, 0.0, 1.0, 0.0, 0.0, 1.0, 0.0, 0.0, 1.0, 0.0, 0.0, 1.0, 0.0, 0.0, 1.0, 0.0, 0.0, 1.0, 0.0, 0.0, 1.0, 0.0, 0.0, 1.0, 0.0, 0.0, 1.0, 0.0, 0.0, 1.0, 0.0, 0.0, 1.0, 0.0, 0.0, 1.0, 0.0, 0.0, 1.0, 0.0, 0.0, 1.0, 0.0, 0.0, 1.0, 0.0, 0.0, 1.0, 0.0, 0.0, 1.0, 0.0, 0.0, 1.0, 0.0, 0.0, 1.0, 0.0, 0.0, 1.0, 0.0, 0.0, 1.0, 0.0, 0.0, 1.0, 0.0, 0.0, 1.0, 0.0, 0.0, 1.0, 0.0, 0.0, 1.0, 0.0, 0.0, 1.0, 0.0, 0.0, 1.0, 0.0, 0.0, 1.0, -1.0, 0.0, 0.0, -1.0, 0.0, 0.0, -1.0, 0.0, 0.0, -1.0, 0.0, 0.0, -1.0, 0.0, 0.0, -1.0, 0.0, 0.0, 2.077e-05, 1.0, -1.25e-05, 2.554e-05, 1.0, 0.0, 0.0, 1.0, 0.0, 0.0, 1.0, 0.0, 2.554e-05, 1.0, 0.0, 0.0, 1.0, 0.0, -2.065e-05, -1.0, 0.0, 1.8e-05, -1.0, -1.25e-05, 0.0, -1.0, 0.0, 0.0, -1.0, 0.0, 1.8e-05, -1.0, -1.25e-05, 0.0, -1.0, 0.0, 0.9239, 2.031e-05, -0.3827, 0.9162, 0.1575, -0.3684, 1.0, 1.515e-05, -8.887e-06, 1.0, 1.515e-05, -8.887e-06, 0.9162, 0.1575, -0.3684, 0.9162, 0.3684, -0.1575, 1.0, 1.515e-05, -8.887e-06, 0.9162, 0.3684, -0.1575, 0.9239, 0.3827, -2.294e-05, 0.9239, 0.3827, -2.294e-05, 0.9162, 0.3684, -0.1575, 0.7071, 0.7071, -1.422e-05, 0.7071, 0.7071, -1.422e-05, 0.9162, 0.3684, -0.1575, 0.6982, 0.6139, -0.3682, 0.7071, 0.7071, -1.422e-05, 0.6982, 0.6139, -0.3682, 0.6286, 0.7748, -0.06816, 0.6286, 0.7748, -0.06816, 0.6982, 0.6139, -0.3682, 0.3739, 0.766, -0.5229, 0.6286, 0.7748, -0.06816, 0.3739, 0.766, -0.5229, 0.305, 0.9252, -0.226, 0.305, 0.9252, -0.226, 0.3739, 0.766, -0.5229, -2.093e-05, 0.9239, -0.3827, 0.305, 0.9252, -0.226, -2.093e-05, 0.9239, -0.3827, 1.137e-05, 1.0, -3.495e-06, 0.9239, 2.031e-05, -0.3827, 0.7071, 9.57e-06, -0.7071, 0.9162, 0.1575, -0.3684, 0.9162, 0.1575, -0.3684, 0.7071, 9.57e-06, -0.7071, 0.6982, 0.3682, -0.6139, 0.9162, 0.1575, -0.3684, 0.6982, 0.3682, -0.6139, 0.9162, 0.3684, -0.1575, 0.9162, 0.3684, -0.1575, 0.6982, 0.3682, -0.6139, 0.6982, 0.6139, -0.3682, 0.6982, 0.3682, -0.6139, 0.7071, 9.57e-06, -0.7071, 0.6286, 0.06816, -0.7748, 0.6286, 0.06816, -0.7748, 0.7071, 9.57e-06, -0.7071, 0.3827, 9.44e-06, -0.9239, 0.6286, 0.06816, -0.7748, 0.3827, 9.44e-06, -0.9239, 0.305, 0.226, -0.9252, 0.305, 0.226, -0.9252, 0.3827, 9.44e-06, -0.9239, 2.349e-05, 1.5e-05, -1.0, 0.305, 0.226, -0.9252, 2.349e-05, 1.5e-05, -1.0, -2.016e-05, 0.3827, -0.9239, 0.305, 0.226, -0.9252, -2.016e-05, 0.3827, -0.9239, 0.3739, 0.5229, -0.766, 0.3739, 0.5229, -0.766, -2.016e-05, 0.3827, -0.9239, -7.955e-06, 0.7071, -0.7071, 0.3739, 0.5229, -0.766, -7.955e-06, 0.7071, -0.7071, 0.3739, 0.766, -0.5229, 0.3739, 0.766, -0.5229, -7.955e-06, 0.7071, -0.7071, -2.093e-05, 0.9239, -0.3827, 1.137e-05, 1.0, -3.495e-06, 0.3827, 0.9239, -7.771e-06, 0.305, 0.9252, -0.226, 0.305, 0.9252, -0.226, 0.3827, 0.9239, -7.771e-06, 0.6286, 0.7748, -0.06816, 0.3827, 0.9239, -7.771e-06, 0.7071, 0.7071, -1.422e-05, 0.6286, 0.7748, -0.06816, 0.3739, 0.766, -0.5229, 0.6982, 0.6139, -0.3682, 0.3739, 0.5229, -0.766, 0.3739, 0.5229, -0.766, 0.6982, 0.6139, -0.3682, 0.6982, 0.3682, -0.6139, 0.3739, 0.5229, -0.766, 0.6982, 0.3682, -0.6139, 0.305, 0.226, -0.9252, 0.305, 0.226, -0.9252, 0.6982, 0.3682, -0.6139, 0.6286, 0.06816, -0.7748, 0.3827, 1.898e-05, 0.9239, 0.3684, 0.1575, 0.9162, -4.768e-06, 3.353e-06, 1.0, -4.768e-06, 3.353e-06, 1.0, 0.3684, 0.1575, 0.9162, 0.1575, 0.3684, 0.9162, -4.768e-06, 3.353e-06, 1.0, 0.1575, 0.3684, 0.9162, 2.687e-05, 0.3827, 0.9239, 2.687e-05, 0.3827, 0.9239, 0.1575, 0.3684, 0.9162, 4.932e-06, 0.7071, 0.7071, 4.932e-06, 0.7071, 0.7071, 0.1575, 0.3684, 0.9162, 0.3683, 0.6139, 0.6982, 4.932e-06, 0.7071, 0.7071, 0.3683, 0.6139, 0.6982, 0.06816, 0.7748, 0.6286, 0.06816, 0.7748, 0.6286, 0.3683, 0.6139, 0.6982, 0.5229, 0.766, 0.3739, 0.06816, 0.7748, 0.6286, 0.5229, 0.766, 0.3739, 0.226, 0.9252, 0.305, 0.226, 0.9252, 0.305, 0.5229, 0.766, 0.3739, 0.3827, 0.9239, 1.229e-06, 0.226, 0.9252, 0.305, 0.3827, 0.9239, 1.229e-06, -3.166e-06, 1.0, 6.234e-06, 0.3827, 1.898e-05, 0.9239, 0.7071, 6.787e-06, 0.7071, 0.3684, 0.1575, 0.9162, 0.3684, 0.1575, 0.9162, 0.7071, 6.787e-06, 0.7071, 0.6139, 0.3682, 0.6982, 0.3684, 0.1575, 0.9162, 0.6139, 0.3682, 0.6982, 0.1575, 0.3684, 0.9162, 0.1575, 0.3684, 0.9162, 0.6139, 0.3682, 0.6982, 0.3683, 0.6139, 0.6982, 0.6139, 0.3682, 0.6982, 0.7071, 6.787e-06, 0.7071, 0.7748, 0.06815, 0.6286, 0.7748, 0.06815, 0.6286, 0.7071, 6.787e-06, 0.7071, 0.9239, 7.581e-06, 0.3827, 0.7748, 0.06815, 0.6286, 0.9239, 7.581e-06, 0.3827, 0.9252, 0.226, 0.305, 0.9252, 0.226, 0.305, 0.9239, 7.581e-06, 0.3827, 1.0, 6.851e-06, 1.398e-05, 0.9252, 0.226, 0.305, 1.0, 6.851e-06, 1.398e-05, 0.9239, 0.3827, -1.075e-06, 0.9252, 0.226, 0.305, 0.9239, 0.3827, -1.075e-06, 0.766, 0.5229, 0.3739, 0.766, 0.5229, 0.3739, 0.9239, 0.3827, -1.075e-06, 0.7071, 0.7071, 1.415e-05, 0.766, 0.5229, 0.3739, 0.7071, 0.7071, 1.415e-05, 0.5229, 0.766, 0.3739, 0.5229, 0.766, 0.3739, 0.7071, 0.7071, 1.415e-05, 0.3827, 0.9239, 1.229e-06, -3.166e-06, 1.0, 6.234e-06, -5.238e-06, 0.9239, 0.3827, 0.226, 0.9252, 0.305, 0.226, 0.9252, 0.305, -5.238e-06, 0.9239, 0.3827, 0.06816, 0.7748, 0.6286, -5.238e-06, 0.9239, 0.3827, 4.932e-06, 0.7071, 0.7071, 0.06816, 0.7748, 0.6286, 0.5229, 0.766, 0.3739, 0.3683, 0.6139, 0.6982, 0.766, 0.5229, 0.3739, 0.766, 0.5229, 0.3739, 0.3683, 0.6139, 0.6982, 0.6139, 0.3682, 0.6982, 0.766, 0.5229, 0.3739, 0.6139, 0.3682, 0.6982, 0.9252, 0.226, 0.305, 0.9252, 0.226, 0.305, 0.6139, 0.3682, 0.6982, 0.7748, 0.06815, 0.6286, 1.137e-05, 1.0, -3.495e-06, -3.166e-06, 1.0, 6.234e-06, 0.3827, 0.9239, -7.771e-06, 0.3827, 0.9239, -7.771e-06, -3.166e-06, 1.0, 6.234e-06, 0.3827, 0.9239, 1.229e-06, 0.3827, 0.9239, -7.771e-06, 0.3827, 0.9239, 1.229e-06, 0.7071, 0.7071, -1.422e-05, 0.7071, 0.7071, -1.422e-05, 0.3827, 0.9239, 1.229e-06, 0.7071, 0.7071, 1.415e-05, 0.7071, 0.7071, -1.422e-05, 0.7071, 0.7071, 1.415e-05, 0.9239, 0.3827, -2.294e-05, 0.9239, 0.3827, -2.294e-05, 0.7071, 0.7071, 1.415e-05, 0.9239, 0.3827, -1.075e-06, 0.9239, 0.3827, -2.294e-05, 0.9239, 0.3827, -1.075e-06, 1.0, 1.515e-05, -8.887e-06, 1.0, 1.515e-05, -8.887e-06, 0.9239, 0.3827, -1.075e-06, 1.0, 6.851e-06, 1.398e-05, 0.3827, -0.9239, -8.006e-06, -3.263e-06, -1.0, 1.219e-05, 0.305, -0.9252, -0.226, 0.305, -0.9252, -0.226, -3.263e-06, -1.0, 1.219e-05, -2.339e-05, -0.9239, -0.3827, 0.305, -0.9252, -0.226, -2.339e-05, -0.9239, -0.3827, 0.3739, -0.766, -0.5229, 0.3739, -0.766, -0.5229, -2.339e-05, -0.9239, -0.3827, -9.614e-06, -0.7071, -0.7071, 0.3739, -0.766, -0.5229, -9.614e-06, -0.7071, -0.7071, 0.3739, -0.5229, -0.766, 0.3739, -0.5229, -0.766, -9.614e-06, -0.7071, -0.7071, -1.795e-05, -0.3827, -0.9239, 0.3739, -0.5229, -0.766, -1.795e-05, -0.3827, -0.9239, 0.305, -0.226, -0.9252, 0.305, -0.226, -0.9252, -1.795e-05, -0.3827, -0.9239, -9.753e-06, 1.735e-05, -1.0, 0.305, -0.226, -0.9252, -9.753e-06, 1.735e-05, -1.0, 0.3827, -1.634e-05, -0.9239, 0.305, -0.226, -0.9252, 0.3827, -1.634e-05, -0.9239, 0.6286, -0.06816, -0.7748, 0.6286, -0.06816, -0.7748, 0.3827, -1.634e-05, -0.9239, 0.7071, 1.564e-05, -0.7071, 0.6286, -0.06816, -0.7748, 0.7071, 1.564e-05, -0.7071, 0.6982, -0.3683, -0.6139, 0.6982, -0.3683, -0.6139, 0.7071, 1.564e-05, -0.7071, 0.9162, -0.1575, -0.3684, 0.6982, -0.3683, -0.6139, 0.9162, -0.1575, -0.3684, 0.6982, -0.614, -0.3682, 0.6982, -0.614, -0.3682, 0.9162, -0.1575, -0.3684, 0.9162, -0.3684, -0.1575, 0.6982, -0.614, -0.3682, 0.9162, -0.3684, -0.1575, 0.7071, -0.7071, -1.669e-05, 0.7071, -0.7071, -1.669e-05, 0.9162, -0.3684, -0.1575, 0.9239, -0.3827, -2.293e-05, 0.9239, -0.3827, -2.293e-05, 0.9162, -0.3684, -0.1575, 1.0, 1.344e-05, 9.85e-06, 1.0, 1.344e-05, 9.85e-06, 0.9162, -0.3684, -0.1575, 0.9162, -0.1575, -0.3684, 1.0, 1.344e-05, 9.85e-06, 0.9162, -0.1575, -0.3684, 0.9239, 2.022e-05, -0.3827, 0.9239, 2.022e-05, -0.3827, 0.9162, -0.1575, -0.3684, 0.7071, 1.564e-05, -0.7071, 0.6982, -0.614, -0.3682, 0.7071, -0.7071, -1.669e-05, 0.6286, -0.7748, -0.06815, 0.6286, -0.7748, -0.06815, 0.7071, -0.7071, -1.669e-05, 0.3827, -0.9239, -8.006e-06, 0.6286, -0.7748, -0.06815, 0.3827, -0.9239, -8.006e-06, 0.305, -0.9252, -0.226, 0.6982, -0.614, -0.3682, 0.6286, -0.7748, -0.06815, 0.305, -0.9252, -0.226, 0.6982, -0.3683, -0.6139, 0.6982, -0.614, -0.3682, 0.3739, -0.766, -0.5229, 0.3739, -0.766, -0.5229, 0.6982, -0.614, -0.3682, 0.305, -0.9252, -0.226, 0.6286, -0.06816, -0.7748, 0.6982, -0.3683, -0.6139, 0.3739, -0.5229, -0.766, 0.3739, -0.5229, -0.766, 0.6982, -0.3683, -0.6139, 0.3739, -0.766, -0.5229, 0.305, -0.226, -0.9252, 0.6286, -0.06816, -0.7748, 0.3739, -0.5229, -0.766, 1.0, 1.515e-05, -8.887e-06, 1.0, 1.344e-05, 9.85e-06, 0.9239, 2.031e-05, -0.3827, 0.9239, 2.031e-05, -0.3827, 1.0, 1.344e-05, 9.85e-06, 0.9239, 2.022e-05, -0.3827, 0.9239, 2.031e-05, -0.3827, 0.9239, 2.022e-05, -0.3827, 0.7071, 9.57e-06, -0.7071, 0.7071, 9.57e-06, -0.7071, 0.9239, 2.022e-05, -0.3827, 0.7071, 1.564e-05, -0.7071, 0.7071, 9.57e-06, -0.7071, 0.7071, 1.564e-05, -0.7071, 0.3827, 9.44e-06, -0.9239, 0.3827, 9.44e-06, -0.9239, 0.7071, 1.564e-05, -0.7071, 0.3827, -1.634e-05, -0.9239, 0.3827, 9.44e-06, -0.9239, 0.3827, -1.634e-05, -0.9239, 2.349e-05, 1.5e-05, -1.0, 2.349e-05, 1.5e-05, -1.0, 0.3827, -1.634e-05, -0.9239, -9.753e-06, 1.735e-05, -1.0, -0.9239, -1.445e-06, -0.3827, -1.0, 1.835e-05, -7.282e-06, -0.9252, 0.305, -0.226, -0.9252, 0.305, -0.226, -1.0, 1.835e-05, -7.282e-06, -0.9239, 0.3827, -5.413e-06, -0.9252, 0.305, -0.226, -0.9239, 0.3827, -5.413e-06, -0.7748, 0.6285, -0.06816, -0.7748, 0.6285, -0.06816, -0.9239, 0.3827, -5.413e-06, -0.7071, 0.7071, -1.566e-05, -0.7748, 0.6285, -0.06816, -0.7071, 0.7071, -1.566e-05, -0.6139, 0.6982, -0.3682, -0.6139, 0.6982, -0.3682, -0.7071, 0.7071, -1.566e-05, -0.3684, 0.9162, -0.1575, -0.6139, 0.6982, -0.3682, -0.3684, 0.9162, -0.1575, -0.3682, 0.6982, -0.6139, -0.3682, 0.6982, -0.6139, -0.3684, 0.9162, -0.1575, -0.1575, 0.9162, -0.3684, -0.3682, 0.6982, -0.6139, -0.1575, 0.9162, -0.3684, -9.46e-06, 0.7071, -0.7071, -9.46e-06, 0.7071, -0.7071, -0.1575, 0.9162, -0.3684, -9.995e-06, 0.9239, -0.3827, -9.995e-06, 0.9239, -0.3827, -0.1575, 0.9162, -0.3684, -1.552e-05, 1.0, -9.666e-06, -1.552e-05, 1.0, -9.666e-06, -0.1575, 0.9162, -0.3684, -0.3684, 0.9162, -0.1575, -1.552e-05, 1.0, -9.666e-06, -0.3684, 0.9162, -0.1575, -0.3827, 0.9239, -2.595e-05, -0.3827, 0.9239, -2.595e-05, -0.3684, 0.9162, -0.1575, -0.7071, 0.7071, -1.566e-05, -0.3682, 0.6982, -0.6139, -9.46e-06, 0.7071, -0.7071, -0.06815, 0.6286, -0.7748, -0.06815, 0.6286, -0.7748, -9.46e-06, 0.7071, -0.7071, -2.246e-06, 0.3827, -0.9239, -0.06815, 0.6286, -0.7748, -2.246e-06, 0.3827, -0.9239, -0.226, 0.305, -0.9252, -0.226, 0.305, -0.9252, -2.246e-06, 0.3827, -0.9239, -7.603e-06, 1.845e-05, -1.0, -0.226, 0.305, -0.9252, -7.603e-06, 1.845e-05, -1.0, -0.3827, 2.243e-05, -0.9239, -0.226, 0.305, -0.9252, -0.3827, 2.243e-05, -0.9239, -0.5229, 0.3739, -0.766, -0.5229, 0.3739, -0.766, -0.3827, 2.243e-05, -0.9239, -0.7071, 7.825e-06, -0.7071, -0.5229, 0.3739, -0.766, -0.7071, 7.825e-06, -0.7071, -0.766, 0.3739, -0.5229, -0.766, 0.3739, -0.5229, -0.7071, 7.825e-06, -0.7071, -0.9239, -1.445e-06, -0.3827, -0.766, 0.3739, -0.5229, -0.9239, -1.445e-06, -0.3827, -0.9252, 0.305, -0.226, -0.766, 0.3739, -0.5229, -0.9252, 0.305, -0.226, -0.7748, 0.6285, -0.06816, -0.5229, 0.3739, -0.766, -0.766, 0.3739, -0.5229, -0.6139, 0.6982, -0.3682, -0.6139, 0.6982, -0.3682, -0.766, 0.3739, -0.5229, -0.7748, 0.6285, -0.06816, -0.5229, 0.3739, -0.766, -0.6139, 0.6982, -0.3682, -0.3682, 0.6982, -0.6139, -0.226, 0.305, -0.9252, -0.5229, 0.3739, -0.766, -0.3682, 0.6982, -0.6139, -0.06815, 0.6286, -0.7748, -0.226, 0.305, -0.9252, -0.3682, 0.6982, -0.6139, -1.552e-05, 1.0, -9.666e-06, 1.137e-05, 1.0, -3.495e-06, -9.995e-06, 0.9239, -0.3827, -9.995e-06, 0.9239, -0.3827, 1.137e-05, 1.0, -3.495e-06, -2.093e-05, 0.9239, -0.3827, -9.995e-06, 0.9239, -0.3827, -2.093e-05, 0.9239, -0.3827, -9.46e-06, 0.7071, -0.7071, -9.46e-06, 0.7071, -0.7071, -2.093e-05, 0.9239, -0.3827, -7.955e-06, 0.7071, -0.7071, -9.46e-06, 0.7071, -0.7071, -7.955e-06, 0.7071, -0.7071, -2.246e-06, 0.3827, -0.9239, -2.246e-06, 0.3827, -0.9239, -7.955e-06, 0.7071, -0.7071, -2.016e-05, 0.3827, -0.9239, -2.246e-06, 0.3827, -0.9239, -2.016e-05, 0.3827, -0.9239, -7.603e-06, 1.845e-05, -1.0, -7.603e-06, 1.845e-05, -1.0, -2.016e-05, 0.3827, -0.9239, 2.349e-05, 1.5e-05, -1.0, -0.9239, 0.3827, 4.47e-08, -1.0, -3.589e-06, 5.551e-06, -0.9252, 0.226, 0.305, -0.9252, 0.226, 0.305, -1.0, -3.589e-06, 5.551e-06, -0.9239, 1.441e-05, 0.3827, -0.9252, 0.226, 0.305, -0.9239, 1.441e-05, 0.3827, -0.7748, 0.06816, 0.6286, -0.7748, 0.06816, 0.6286, -0.9239, 1.441e-05, 0.3827, -0.7071, -1.842e-05, 0.7071, -0.7748, 0.06816, 0.6286, -0.7071, -1.842e-05, 0.7071, -0.6139, 0.3682, 0.6982, -0.6139, 0.3682, 0.6982, -0.7071, -1.842e-05, 0.7071, -0.3684, 0.1575, 0.9162, -0.6139, 0.3682, 0.6982, -0.3684, 0.1575, 0.9162, -0.3682, 0.6139, 0.6982, -0.3682, 0.6139, 0.6982, -0.3684, 0.1575, 0.9162, -0.1575, 0.3684, 0.9162, -0.3682, 0.6139, 0.6982, -0.1575, 0.3684, 0.9162, -9.81e-06, 0.7071, 0.7071, -9.81e-06, 0.7071, 0.7071, -0.1575, 0.3684, 0.9162, -2.249e-05, 0.3827, 0.9239, -2.249e-05, 0.3827, 0.9239, -0.1575, 0.3684, 0.9162, -2.19e-06, -2.311e-06, 1.0, -2.19e-06, -2.311e-06, 1.0, -0.1575, 0.3684, 0.9162, -0.3684, 0.1575, 0.9162, -2.19e-06, -2.311e-06, 1.0, -0.3684, 0.1575, 0.9162, -0.3827, -2.078e-05, 0.9239, -0.3827, -2.078e-05, 0.9239, -0.3684, 0.1575, 0.9162, -0.7071, -1.842e-05, 0.7071, -0.3682, 0.6139, 0.6982, -9.81e-06, 0.7071, 0.7071, -0.06815, 0.7748, 0.6286, -0.06815, 0.7748, 0.6286, -9.81e-06, 0.7071, 0.7071, 6.057e-06, 0.9239, 0.3827, -0.06815, 0.7748, 0.6286, 6.057e-06, 0.9239, 0.3827, -0.226, 0.9252, 0.305, -0.226, 0.9252, 0.305, 6.057e-06, 0.9239, 0.3827, 1.671e-06, 1.0, 9.026e-06, -0.226, 0.9252, 0.305, 1.671e-06, 1.0, 9.026e-06, -0.3827, 0.9239, 1.732e-07, -0.226, 0.9252, 0.305, -0.3827, 0.9239, 1.732e-07, -0.5229, 0.766, 0.3739, -0.5229, 0.766, 0.3739, -0.3827, 0.9239, 1.732e-07, -0.7071, 0.7071, 1.42e-05, -0.5229, 0.766, 0.3739, -0.7071, 0.7071, 1.42e-05, -0.766, 0.5229, 0.3739, -0.766, 0.5229, 0.3739, -0.7071, 0.7071, 1.42e-05, -0.9239, 0.3827, 4.47e-08, -0.766, 0.5229, 0.3739, -0.9239, 0.3827, 4.47e-08, -0.9252, 0.226, 0.305, -0.766, 0.5229, 0.3739, -0.9252, 0.226, 0.305, -0.7748, 0.06816, 0.6286, -0.5229, 0.766, 0.3739, -0.766, 0.5229, 0.3739, -0.6139, 0.3682, 0.6982, -0.6139, 0.3682, 0.6982, -0.766, 0.5229, 0.3739, -0.7748, 0.06816, 0.6286, -0.5229, 0.766, 0.3739, -0.6139, 0.3682, 0.6982, -0.3682, 0.6139, 0.6982, -0.226, 0.9252, 0.305, -0.5229, 0.766, 0.3739, -0.3682, 0.6139, 0.6982, -0.06815, 0.7748, 0.6286, -0.226, 0.9252, 0.305, -0.3682, 0.6139, 0.6982, -3.166e-06, 1.0, 6.234e-06, 1.671e-06, 1.0, 9.026e-06, -5.238e-06, 0.9239, 0.3827, -5.238e-06, 0.9239, 0.3827, 1.671e-06, 1.0, 9.026e-06, 6.057e-06, 0.9239, 0.3827, -5.238e-06, 0.9239, 0.3827, 6.057e-06, 0.9239, 0.3827, 4.932e-06, 0.7071, 0.7071, 4.932e-06, 0.7071, 0.7071, 6.057e-06, 0.9239, 0.3827, -9.81e-06, 0.7071, 0.7071, 4.932e-06, 0.7071, 0.7071, -9.81e-06, 0.7071, 0.7071, 2.687e-05, 0.3827, 0.9239, 2.687e-05, 0.3827, 0.9239, -9.81e-06, 0.7071, 0.7071, -2.249e-05, 0.3827, 0.9239, 2.687e-05, 0.3827, 0.9239, -2.249e-05, 0.3827, 0.9239, -4.768e-06, 3.353e-06, 1.0, -4.768e-06, 3.353e-06, 1.0, -2.249e-05, 0.3827, 0.9239, -2.19e-06, -2.311e-06, 1.0, 1.671e-06, 1.0, 9.026e-06, -1.552e-05, 1.0, -9.666e-06, -0.3827, 0.9239, 1.732e-07, -0.3827, 0.9239, 1.732e-07, -1.552e-05, 1.0, -9.666e-06, -0.3827, 0.9239, -2.595e-05, -0.3827, 0.9239, 1.732e-07, -0.3827, 0.9239, -2.595e-05, -0.7071, 0.7071, 1.42e-05, -0.7071, 0.7071, 1.42e-05, -0.3827, 0.9239, -2.595e-05, -0.7071, 0.7071, -1.566e-05, -0.7071, 0.7071, 1.42e-05, -0.7071, 0.7071, -1.566e-05, -0.9239, 0.3827, 4.47e-08, -0.9239, 0.3827, 4.47e-08, -0.7071, 0.7071, -1.566e-05, -0.9239, 0.3827, -5.413e-06, -0.9239, 0.3827, 4.47e-08, -0.9239, 0.3827, -5.413e-06, -1.0, -3.589e-06, 5.551e-06, -1.0, -3.589e-06, 5.551e-06, -0.9239, 0.3827, -5.413e-06, -1.0, 1.835e-05, -7.282e-06, 0.3827, -0.9239, 2.501e-05, 0.3684, -0.9162, 0.1575, 7.967e-06, -1.0, 1.43e-05, 7.967e-06, -1.0, 1.43e-05, 0.3684, -0.9162, 0.1575, 0.1575, -0.9162, 0.3684, 7.967e-06, -1.0, 1.43e-05, 0.1575, -0.9162, 0.3684, 1.22e-05, -0.9239, 0.3827, 1.22e-05, -0.9239, 0.3827, 0.1575, -0.9162, 0.3684, 5.066e-07, -0.7071, 0.7071, 5.066e-07, -0.7071, 0.7071, 0.1575, -0.9162, 0.3684, 0.3683, -0.6982, 0.6139, 5.066e-07, -0.7071, 0.7071, 0.3683, -0.6982, 0.6139, 0.06816, -0.6286, 0.7748, 0.06816, -0.6286, 0.7748, 0.3683, -0.6982, 0.6139, 0.5229, -0.3739, 0.766, 0.06816, -0.6286, 0.7748, 0.5229, -0.3739, 0.766, 0.226, -0.305, 0.9252, 0.226, -0.305, 0.9252, 0.5229, -0.3739, 0.766, 0.3827, 1.36e-06, 0.9239, 0.226, -0.305, 0.9252, 0.3827, 1.36e-06, 0.9239, -1.955e-05, 9.078e-06, 1.0, 0.3827, -0.9239, 2.501e-05, 0.7071, -0.7071, 1.739e-05, 0.3684, -0.9162, 0.1575, 0.3684, -0.9162, 0.1575, 0.7071, -0.7071, 1.739e-05, 0.6139, -0.6982, 0.3682, 0.3684, -0.9162, 0.1575, 0.6139, -0.6982, 0.3682, 0.1575, -0.9162, 0.3684, 0.1575, -0.9162, 0.3684, 0.6139, -0.6982, 0.3682, 0.3683, -0.6982, 0.6139, 0.6139, -0.6982, 0.3682, 0.7071, -0.7071, 1.739e-05, 0.7748, -0.6286, 0.06816, 0.7748, -0.6286, 0.06816, 0.7071, -0.7071, 1.739e-05, 0.9239, -0.3827, 5.219e-06, 0.7748, -0.6286, 0.06816, 0.9239, -0.3827, 5.219e-06, 0.9252, -0.305, 0.226, 0.9252, -0.305, 0.226, 0.9239, -0.3827, 5.219e-06, 1.0, 3.225e-06, -1.298e-05, 0.9252, -0.305, 0.226, 1.0, 3.225e-06, -1.298e-05, 0.9239, -2.27e-05, 0.3827, 0.9252, -0.305, 0.226, 0.9239, -2.27e-05, 0.3827, 0.766, -0.3739, 0.5229, 0.766, -0.3739, 0.5229, 0.9239, -2.27e-05, 0.3827, 0.7071, -7.807e-06, 0.7071, 0.766, -0.3739, 0.5229, 0.7071, -7.807e-06, 0.7071, 0.5229, -0.3739, 0.766, 0.5229, -0.3739, 0.766, 0.7071, -7.807e-06, 0.7071, 0.3827, 1.36e-06, 0.9239, -1.955e-05, 9.078e-06, 1.0, -2.049e-07, -0.3827, 0.9239, 0.226, -0.305, 0.9252, 0.226, -0.305, 0.9252, -2.049e-07, -0.3827, 0.9239, 0.06816, -0.6286, 0.7748, -2.049e-07, -0.3827, 0.9239, 5.066e-07, -0.7071, 0.7071, 0.06816, -0.6286, 0.7748, 0.5229, -0.3739, 0.766, 0.3683, -0.6982, 0.6139, 0.766, -0.3739, 0.5229, 0.766, -0.3739, 0.5229, 0.3683, -0.6982, 0.6139, 0.6139, -0.6982, 0.3682, 0.766, -0.3739, 0.5229, 0.6139, -0.6982, 0.3682, 0.9252, -0.305, 0.226, 0.9252, -0.305, 0.226, 0.6139, -0.6982, 0.3682, 0.7748, -0.6286, 0.06816, -4.768e-06, 3.353e-06, 1.0, -1.955e-05, 9.078e-06, 1.0, 0.3827, 1.898e-05, 0.9239, 0.3827, 1.898e-05, 0.9239, -1.955e-05, 9.078e-06, 1.0, 0.3827, 1.36e-06, 0.9239, 0.3827, 1.898e-05, 0.9239, 0.3827, 1.36e-06, 0.9239, 0.7071, 6.787e-06, 0.7071, 0.7071, 6.787e-06, 0.7071, 0.3827, 1.36e-06, 0.9239, 0.7071, -7.807e-06, 0.7071, 0.7071, 6.787e-06, 0.7071, 0.7071, -7.807e-06, 0.7071, 0.9239, 7.581e-06, 0.3827, 0.9239, 7.581e-06, 0.3827, 0.7071, -7.807e-06, 0.7071, 0.9239, -2.27e-05, 0.3827, 0.9239, 7.581e-06, 0.3827, 0.9239, -2.27e-05, 0.3827, 1.0, 6.851e-06, 1.398e-05, 1.0, 6.851e-06, 1.398e-05, 0.9239, -2.27e-05, 0.3827, 1.0, 3.225e-06, -1.298e-05, -0.3827, -0.9239, -2.501e-05, -0.3684, -0.9162, -0.1575, -7.967e-06, -1.0, -1.43e-05, -7.967e-06, -1.0, -1.43e-05, -0.3684, -0.9162, -0.1575, -0.1575, -0.9162, -0.3684, -7.967e-06, -1.0, -1.43e-05, -0.1575, -0.9162, -0.3684, -1.22e-05, -0.9239, -0.3827, -1.22e-05, -0.9239, -0.3827, -0.1575, -0.9162, -0.3684, -5.066e-07, -0.7071, -0.7071, -5.066e-07, -0.7071, -0.7071, -0.1575, -0.9162, -0.3684, -0.3683, -0.6982, -0.6139, -5.066e-07, -0.7071, -0.7071, -0.3683, -0.6982, -0.6139, -0.06816, -0.6286, -0.7748, -0.06816, -0.6286, -0.7748, -0.3683, -0.6982, -0.6139, -0.5229, -0.3739, -0.766, -0.06816, -0.6286, -0.7748, -0.5229, -0.3739, -0.766, -0.226, -0.305, -0.9252, -0.226, -0.305, -0.9252, -0.5229, -0.3739, -0.766, -0.3827, 1.36e-06, -0.9239, -0.226, -0.305, -0.9252, -0.3827, 1.36e-06, -0.9239, 1.955e-05, 9.078e-06, -1.0, -0.3827, -0.9239, -2.501e-05, -0.7071, -0.7071, -1.739e-05, -0.3684, -0.9162, -0.1575, -0.3684, -0.9162, -0.1575, -0.7071, -0.7071, -1.739e-05, -0.6139, -0.6982, -0.3682, -0.3684, -0.9162, -0.1575, -0.6139, -0.6982, -0.3682, -0.1575, -0.9162, -0.3684, -0.1575, -0.9162, -0.3684, -0.6139, -0.6982, -0.3682, -0.3683, -0.6982, -0.6139, -0.6139, -0.6982, -0.3682, -0.7071, -0.7071, -1.739e-05, -0.7748, -0.6286, -0.06816, -0.7748, -0.6286, -0.06816, -0.7071, -0.7071, -1.739e-05, -0.9239, -0.3827, -5.219e-06, -0.7748, -0.6286, -0.06816, -0.9239, -0.3827, -5.219e-06, -0.9252, -0.305, -0.226, -0.9252, -0.305, -0.226, -0.9239, -0.3827, -5.219e-06, -1.0, 3.225e-06, 1.298e-05, -0.9252, -0.305, -0.226, -1.0, 3.225e-06, 1.298e-05, -0.9239, -2.27e-05, -0.3827, -0.9252, -0.305, -0.226, -0.9239, -2.27e-05, -0.3827, -0.766, -0.3739, -0.5229, -0.766, -0.3739, -0.5229, -0.9239, -2.27e-05, -0.3827, -0.7071, -7.807e-06, -0.7071, -0.766, -0.3739, -0.5229, -0.7071, -7.807e-06, -0.7071, -0.5229, -0.3739, -0.766, -0.5229, -0.3739, -0.766, -0.7071, -7.807e-06, -0.7071, -0.3827, 1.36e-06, -0.9239, 1.955e-05, 9.078e-06, -1.0, 2.049e-07, -0.3827, -0.9239, -0.226, -0.305, -0.9252, -0.226, -0.305, -0.9252, 2.049e-07, -0.3827, -0.9239, -0.06816, -0.6286, -0.7748, 2.049e-07, -0.3827, -0.9239, -5.066e-07, -0.7071, -0.7071, -0.06816, -0.6286, -0.7748, -0.5229, -0.3739, -0.766, -0.3683, -0.6982, -0.6139, -0.766, -0.3739, -0.5229, -0.766, -0.3739, -0.5229, -0.3683, -0.6982, -0.6139, -0.6139, -0.6982, -0.3682, -0.766, -0.3739, -0.5229, -0.6139, -0.6982, -0.3682, -0.9252, -0.305, -0.226, -0.9252, -0.305, -0.226, -0.6139, -0.6982, -0.3682, -0.7748, -0.6286, -0.06816, -7.603e-06, 1.845e-05, -1.0, 1.955e-05, 9.078e-06, -1.0, -0.3827, 2.243e-05, -0.9239, -0.3827, 2.243e-05, -0.9239, 1.955e-05, 9.078e-06, -1.0, -0.3827, 1.36e-06, -0.9239, -0.3827, 2.243e-05, -0.9239, -0.3827, 1.36e-06, -0.9239, -0.7071, 7.825e-06, -0.7071, -0.7071, 7.825e-06, -0.7071, -0.3827, 1.36e-06, -0.9239, -0.7071, -7.807e-06, -0.7071, -0.7071, 7.825e-06, -0.7071, -0.7071, -7.807e-06, -0.7071, -0.9239, -1.445e-06, -0.3827, -0.9239, -1.445e-06, -0.3827, -0.7071, -7.807e-06, -0.7071, -0.9239, -2.27e-05, -0.3827, -0.9239, -1.445e-06, -0.3827, -0.9239, -2.27e-05, -0.3827, -1.0, 1.835e-05, -7.282e-06, -1.0, 1.835e-05, -7.282e-06, -0.9239, -2.27e-05, -0.3827, -1.0, 3.225e-06, 1.298e-05, 1.955e-05, 9.078e-06, -1.0, -9.753e-06, 1.735e-05, -1.0, 2.049e-07, -0.3827, -0.9239, 2.049e-07, -0.3827, -0.9239, -9.753e-06, 1.735e-05, -1.0, -1.795e-05, -0.3827, -0.9239, 2.049e-07, -0.3827, -0.9239, -1.795e-05, -0.3827, -0.9239, -5.066e-07, -0.7071, -0.7071, -5.066e-07, -0.7071, -0.7071, -1.795e-05, -0.3827, -0.9239, -9.614e-06, -0.7071, -0.7071, -5.066e-07, -0.7071, -0.7071, -9.614e-06, -0.7071, -0.7071, -1.22e-05, -0.9239, -0.3827, -1.22e-05, -0.9239, -0.3827, -9.614e-06, -0.7071, -0.7071, -2.339e-05, -0.9239, -0.3827, -1.22e-05, -0.9239, -0.3827, -2.339e-05, -0.9239, -0.3827, -7.967e-06, -1.0, -1.43e-05, -7.967e-06, -1.0, -1.43e-05, -2.339e-05, -0.9239, -0.3827, -3.263e-06, -1.0, 1.219e-05, -0.3827, -0.9239, 1.401e-06, 3.013e-06, -1.0, 6.433e-06, -0.226, -0.9252, 0.305, -0.226, -0.9252, 0.305, 3.013e-06, -1.0, 6.433e-06, 4.167e-06, -0.9239, 0.3827, -0.226, -0.9252, 0.305, 4.167e-06, -0.9239, 0.3827, -0.06816, -0.7748, 0.6286, -0.06816, -0.7748, 0.6286, 4.167e-06, -0.9239, 0.3827, -4.757e-06, -0.7071, 0.7071, -0.06816, -0.7748, 0.6286, -4.757e-06, -0.7071, 0.7071, -0.3682, -0.6139, 0.6982, -0.3682, -0.6139, 0.6982, -4.757e-06, -0.7071, 0.7071, -0.1575, -0.3684, 0.9162, -0.3682, -0.6139, 0.6982, -0.1575, -0.3684, 0.9162, -0.6139, -0.3682, 0.6982, -0.6139, -0.3682, 0.6982, -0.1575, -0.3684, 0.9162, -0.3684, -0.1575, 0.9162, -0.6139, -0.3682, 0.6982, -0.3684, -0.1575, 0.9162, -0.7071, -5.221e-06, 0.7071, -0.7071, -5.221e-06, 0.7071, -0.3684, -0.1575, 0.9162, -0.3827, -1.848e-05, 0.9239, -0.3827, -1.848e-05, 0.9239, -0.3684, -0.1575, 0.9162, 4.395e-06, -3.405e-06, 1.0, 4.395e-06, -3.405e-06, 1.0, -0.3684, -0.1575, 0.9162, -0.1575, -0.3684, 0.9162, 4.395e-06, -3.405e-06, 1.0, -0.1575, -0.3684, 0.9162, -2.214e-05, -0.3827, 0.9239, -2.214e-05, -0.3827, 0.9239, -0.1575, -0.3684, 0.9162, -4.757e-06, -0.7071, 0.7071, -0.6139, -0.3682, 0.6982, -0.7071, -5.221e-06, 0.7071, -0.7748, -0.06815, 0.6286, -0.7748, -0.06815, 0.6286, -0.7071, -5.221e-06, 0.7071, -0.9239, -7.574e-06, 0.3827, -0.7748, -0.06815, 0.6286, -0.9239, -7.574e-06, 0.3827, -0.9252, -0.226, 0.305, -0.9252, -0.226, 0.305, -0.9239, -7.574e-06, 0.3827, -1.0, -6.851e-06, 1.391e-05, -0.9252, -0.226, 0.305, -1.0, -6.851e-06, 1.391e-05, -0.9239, -0.3827, -9.406e-07, -0.9252, -0.226, 0.305, -0.9239, -0.3827, -9.406e-07, -0.766, -0.5229, 0.3739, -0.766, -0.5229, 0.3739, -0.9239, -0.3827, -9.406e-07, -0.7071, -0.7071, 1.428e-05, -0.766, -0.5229, 0.3739, -0.7071, -0.7071, 1.428e-05, -0.5229, -0.766, 0.3739, -0.5229, -0.766, 0.3739, -0.7071, -0.7071, 1.428e-05, -0.3827, -0.9239, 1.401e-06, -0.5229, -0.766, 0.3739, -0.3827, -0.9239, 1.401e-06, -0.226, -0.9252, 0.305, -0.5229, -0.766, 0.3739, -0.226, -0.9252, 0.305, -0.06816, -0.7748, 0.6286, -0.766, -0.5229, 0.3739, -0.5229, -0.766, 0.3739, -0.3682, -0.6139, 0.6982, -0.3682, -0.6139, 0.6982, -0.5229, -0.766, 0.3739, -0.06816, -0.7748, 0.6286, -0.766, -0.5229, 0.3739, -0.3682, -0.6139, 0.6982, -0.6139, -0.3682, 0.6982, -0.9252, -0.226, 0.305, -0.766, -0.5229, 0.3739, -0.6139, -0.3682, 0.6982, -0.7748, -0.06815, 0.6286, -0.9252, -0.226, 0.305, -0.6139, -0.3682, 0.6982, -1.0, -3.589e-06, 5.551e-06, -1.0, -6.851e-06, 1.391e-05, -0.9239, 1.441e-05, 0.3827, -0.9239, 1.441e-05, 0.3827, -1.0, -6.851e-06, 1.391e-05, -0.9239, -7.574e-06, 0.3827, -0.9239, 1.441e-05, 0.3827, -0.9239, -7.574e-06, 0.3827, -0.7071, -1.842e-05, 0.7071, -0.7071, -1.842e-05, 0.7071, -0.9239, -7.574e-06, 0.3827, -0.7071, -5.221e-06, 0.7071, -0.7071, -1.842e-05, 0.7071, -0.7071, -5.221e-06, 0.7071, -0.3827, -2.078e-05, 0.9239, -0.3827, -2.078e-05, 0.9239, -0.7071, -5.221e-06, 0.7071, -0.3827, -1.848e-05, 0.9239, -0.3827, -2.078e-05, 0.9239, -0.3827, -1.848e-05, 0.9239, -2.19e-06, -2.311e-06, 1.0, -2.19e-06, -2.311e-06, 1.0, -0.3827, -1.848e-05, 0.9239, 4.395e-06, -3.405e-06, 1.0, -1.0, -6.851e-06, 1.391e-05, -1.0, 3.225e-06, 1.298e-05, -0.9239, -0.3827, -9.406e-07, -0.9239, -0.3827, -9.406e-07, -1.0, 3.225e-06, 1.298e-05, -0.9239, -0.3827, -5.219e-06, -0.9239, -0.3827, -9.406e-07, -0.9239, -0.3827, -5.219e-06, -0.7071, -0.7071, 1.428e-05, -0.7071, -0.7071, 1.428e-05, -0.9239, -0.3827, -5.219e-06, -0.7071, -0.7071, -1.739e-05, -0.7071, -0.7071, 1.428e-05, -0.7071, -0.7071, -1.739e-05, -0.3827, -0.9239, 1.401e-06, -0.3827, -0.9239, 1.401e-06, -0.7071, -0.7071, -1.739e-05, -0.3827, -0.9239, -2.501e-05, -0.3827, -0.9239, 1.401e-06, -0.3827, -0.9239, -2.501e-05, 3.013e-06, -1.0, 6.433e-06, 3.013e-06, -1.0, 6.433e-06, -0.3827, -0.9239, -2.501e-05, -7.967e-06, -1.0, -1.43e-05, -1.955e-05, 9.078e-06, 1.0, 4.395e-06, -3.405e-06, 1.0, -2.049e-07, -0.3827, 0.9239, -2.049e-07, -0.3827, 0.9239, 4.395e-06, -3.405e-06, 1.0, -2.214e-05, -0.3827, 0.9239, -2.049e-07, -0.3827, 0.9239, -2.214e-05, -0.3827, 0.9239, 5.066e-07, -0.7071, 0.7071, 5.066e-07, -0.7071, 0.7071, -2.214e-05, -0.3827, 0.9239, -4.757e-06, -0.7071, 0.7071, 5.066e-07, -0.7071, 0.7071, -4.757e-06, -0.7071, 0.7071, 1.22e-05, -0.9239, 0.3827, 1.22e-05, -0.9239, 0.3827, -4.757e-06, -0.7071, 0.7071, 4.167e-06, -0.9239, 0.3827, 1.22e-05, -0.9239, 0.3827, 4.167e-06, -0.9239, 0.3827, 7.967e-06, -1.0, 1.43e-05, 7.967e-06, -1.0, 1.43e-05, 4.167e-06, -0.9239, 0.3827, 3.013e-06, -1.0, 6.433e-06, 1.0, 1.344e-05, 9.85e-06, 1.0, 3.225e-06, -1.298e-05, 0.9239, -0.3827, -2.293e-05, 0.9239, -0.3827, -2.293e-05, 1.0, 3.225e-06, -1.298e-05, 0.9239, -0.3827, 5.219e-06, 0.9239, -0.3827, -2.293e-05, 0.9239, -0.3827, 5.219e-06, 0.7071, -0.7071, -1.669e-05, 0.7071, -0.7071, -1.669e-05, 0.9239, -0.3827, 5.219e-06, 0.7071, -0.7071, 1.739e-05, 0.7071, -0.7071, -1.669e-05, 0.7071, -0.7071, 1.739e-05, 0.3827, -0.9239, -8.006e-06, 0.3827, -0.9239, -8.006e-06, 0.7071, -0.7071, 1.739e-05, 0.3827, -0.9239, 2.501e-05, 0.3827, -0.9239, -8.006e-06, 0.3827, -0.9239, 2.501e-05, -3.263e-06, -1.0, 1.219e-05, -3.263e-06, -1.0, 1.219e-05, 0.3827, -0.9239, 2.501e-05, 7.967e-06, -1.0, 1.43e-05, 1.0, 1.515e-05, -8.887e-06, 1.0, 6.851e-06, 1.398e-05, 1.0, 1.344e-05, 9.85e-06, 1.0, 1.344e-05, 9.85e-06, 1.0, 6.851e-06, 1.398e-05, 1.0, 3.225e-06, -1.298e-05, -3.166e-06, 1.0, 6.234e-06, 1.137e-05, 1.0, -3.495e-06, 1.671e-06, 1.0, 9.026e-06, 1.671e-06, 1.0, 9.026e-06, 1.137e-05, 1.0, -3.495e-06, -1.552e-05, 1.0, -9.666e-06, -9.753e-06, 1.735e-05, -1.0, 1.955e-05, 9.078e-06, -1.0, 2.349e-05, 1.5e-05, -1.0, 2.349e-05, 1.5e-05, -1.0, 1.955e-05, 9.078e-06, -1.0, -7.603e-06, 1.845e-05, -1.0, -4.768e-06, 3.353e-06, 1.0, -2.19e-06, -2.311e-06, 1.0, -1.955e-05, 9.078e-06, 1.0, -1.955e-05, 9.078e-06, 1.0, -2.19e-06, -2.311e-06, 1.0, 4.395e-06, -3.405e-06, 1.0, -1.0, -3.589e-06, 5.551e-06, -1.0, 1.835e-05, -7.282e-06, -1.0, -6.851e-06, 1.391e-05, -1.0, -6.851e-06, 1.391e-05, -1.0, 1.835e-05, -7.282e-06, -1.0, 3.225e-06, 1.298e-05, -3.263e-06, -1.0, 1.219e-05, 7.967e-06, -1.0, 1.43e-05, -7.967e-06, -1.0, -1.43e-05, -7.967e-06, -1.0, -1.43e-05, 7.967e-06, -1.0, 1.43e-05, 3.013e-06, -1.0, 6.433e-06, 0.0, 1.0, 0.0, 0.0, 1.0, 0.0, 0.0, 1.0, 0.0, 0.0, 1.0, 0.0, 0.0, 1.0, 0.0, 0.0, 1.0, 0.0, 0.0, 0.0, 1.0, 0.0, 0.0, 1.0, 0.0, 0.0, 1.0, 0.0, 0.0, 1.0, 0.0, 0.0, 1.0, 0.0, 0.0, 1.0, 0.0, -1.0, 0.0, 0.0, -1.0, 0.0, 0.0, -1.0, 0.0, 0.0, -1.0, 0.0, 0.0, -1.0, 0.0, 0.0, -1.0, 0.0, 0.0, 0.0, -1.0, 0.0, 0.0, -1.0, 0.0, 0.0, -1.0, 0.0, 0.0, -1.0, 0.0, 0.0, -1.0, 0.0, 0.0, -1.0, 0.0, 0.0, 1.0, 0.0, 0.0, 1.0, 0.0, 0.0, 1.0, 0.0, 0.0, 1.0, 0.0, 0.0, 1.0, 0.0, 0.0, 1.0, 0.0, -1.0, 0.0, 0.0, -1.0, 0.0, 0.0, -1.0, 0.0, 0.0, -1.0, 0.0, 0.0, -1.0, 0.0, 0.0, -1.0, 0.0, 0.0, 0.0, -1.0, 0.0, 0.0, -1.0, 0.0, 0.0, -1.0, 0.0, 0.0, -1.0, 0.0, 0.0, -1.0, 0.0, 0.0, -1.0, 0.0, 1.0, 0.0, 0.0, 1.0, 0.0, 0.0, 1.0, 0.0, 0.0, 1.0, 0.0, 0.0, 1.0, 0.0, 0.0, 1.0, 0.0, 0.0, -1.0, 0.0, 0.0, -1.0, 0.0, 0.0, -1.0, 0.0, 0.0, -1.0, 0.0, 0.0, -1.0, 0.0, 0.0, -1.0, 0.0, 0.0, 0.0, 1.0, 0.0, 0.0, 1.0, 0.0, 0.0, 1.0, 0.0, 0.0, 1.0, 0.0, 0.0, 1.0, 0.0, 0.0, 1.0, 0.0, 1.0, 0.0, 0.0, 1.0, 0.0, 0.0, 1.0, 0.0, 0.0, 1.0, 0.0, 0.0, 1.0, 0.0, 0.0, 1.0, 0.0, 0.0, 0.0, -1.0, 0.0, 0.0, -1.0, 0.0, 0.0, -1.0, 0.0, 0.0, -1.0, 0.0, 0.0, -1.0, 0.0, 0.0, -1.0, 0.0, 0.0, -1.0, 0.0, 0.0, -1.0, 0.0, 0.0, -1.0, 0.0, 0.0, -1.0, 0.0, 0.0, -1.0, 0.0, 0.0, -1.0, -1.0, 0.0, 0.0, -1.0, 0.0, 0.0, -1.0, 0.0, 0.0, -1.0, 0.0, 0.0, -1.0, 0.0, 0.0, -1.0, 0.0, 0.0, 0.0, 0.0, 1.0, 0.0, 0.0, 1.0, 0.0, 0.0, 1.0, 0.0, 0.0, 1.0, 0.0, 0.0, 1.0, 0.0, 0.0, 1.0, 1.0, 0.0, 0.0, 1.0, 0.0, 0.0, 1.0, 0.0, 0.0, 1.0, 0.0, 0.0, 1.0, 0.0, 0.0, 1.0, 0.0, 0.0, 1.0, 0.0, 0.0, 1.0, 0.0, 0.0, 1.0, 0.0, 0.0, 1.0, 0.0, 0.0, 1.0, 0.0, 0.0, 1.0, 0.0, 0.0, 1.0, 0.0, 0.0, 1.0, 0.0, 0.0, 1.0, 0.0, 0.0, 1.0, 0.0, 0.0, 1.0, 0.0, 0.0, 1.0, 0.0, 0.0, 1.0, 0.0, 0.0, 1.0, 0.0, 0.0, 1.0, 0.0, 0.0, 1.0, 0.0, 0.0, 1.0, 0.0, 0.0, 1.0, 0.0, 0.0, 1.0, 0.0, 0.0, 1.0, 0.0, 0.0, 1.0, 0.0, 0.0, 1.0, 0.0, 0.0, 1.0, 0.0, 0.0, 1.0, 0.0, 0.0, 1.0, 0.0, 0.0, 1.0, 0.0, 0.0, 1.0, 0.0, 0.0, 1.0, 0.0, 0.0, 1.0, 0.0, 0.0, 1.0, 0.0, 0.0, 1.0, 0.0, 0.0, 1.0, 0.0, 0.0, 1.0, 0.0, 0.0, 1.0, 0.0, 0.0, 1.0, 0.0, 0.0, 1.0, 0.0, 0.0, 1.0, 0.0, 0.0, 1.0, 0.0, 0.0, 1.0, 0.0, 0.0, 1.0, 0.0, 0.0, 1.0, 0.0, 0.0, 1.0, 0.0, 0.0, 1.0, 0.0, 0.0, 1.0, 0.0, 0.0, 1.0, 0.0, 0.0, 1.0, 0.0, 0.0, 1.0, 0.0, 0.0, 1.0, 0.0, 0.0, 1.0, 0.0, 0.0, 1.0, 0.0, 0.0, 1.0, 0.0, 0.0, 1.0, 0.0, 0.0, 1.0, 0.0, 0.0, 1.0, 0.0, 0.0, 0.0, -1.0, 0.0, 0.0, -1.0, 0.0, 0.0, -1.0, 0.0, 0.0, -1.0, 0.0, 0.0, -1.0, 0.0, 0.0, -1.0, 0.0, 0.0, 1.0, 0.0, 0.0, 1.0, 0.0, 0.0, 1.0, 0.0, 0.0, 1.0, 0.0, 0.0, 1.0, 0.0, 0.0, 1.0, 0.0, 1.0, 0.0, 0.0, 1.0, 0.0, 0.0, 1.0, 0.0, 0.0, 1.0, 0.0, 0.0, 1.0, 0.0, 0.0, 1.0, 0.0, 0.0, 0.0, 0.0, -1.0, 0.0, 0.0, -1.0, 0.0, 0.0, -1.0, 0.0, 0.0, -1.0, 0.0, 0.0, -1.0, 0.0, 0.0, -1.0, -1.0, 0.0, 0.0, -1.0, 0.0, 0.0, -1.0, 0.0, 0.0, -1.0, 0.0, 0.0, -1.0, 0.0, 0.0, -1.0, 0.0, 0.0, -1.0, 0.0, 0.0, -1.0, 0.0, 0.0, -1.0, 0.0, 0.0, -1.0, 0.0, 0.0, -1.0, 0.0, 0.0, -1.0, 0.0, 0.0, -1.0, 0.0, 0.0, -1.0, 0.0, 0.0, -1.0, 0.0, 0.0, -1.0, 0.0, 0.0, -1.0, 0.0, 0.0, -1.0, 0.0, 0.0, -1.0, 0.0, 0.0, -1.0, 0.0, 0.0, -1.0, 0.0, 0.0, -1.0, 0.0, 0.0, -1.0, 0.0, 0.0, -1.0, 0.0, 0.0, -1.0, 0.0, 0.0, -1.0, 0.0, 0.0, -1.0, 0.0, 0.0, -1.0, 0.0, 0.0, -1.0, 0.0, 0.0, -1.0, 0.0, 0.0, -1.0, 0.0, 0.0, -1.0, 0.0, 0.0, -1.0, 0.0, 0.0, -1.0, 0.0, 0.0, -1.0, 0.0, 0.0, -1.0, 0.0, 0.0, -1.0, 0.0, 0.0, -1.0, 0.0, 0.0, -1.0, 0.0, 0.0, -1.0, 0.0, 0.0, -1.0, 0.0, 0.0, -1.0, 0.0, 0.0, -1.0, 0.0, 0.0, -1.0, 0.0, 0.0, -1.0, 0.0, 0.0, -1.0, 0.0, 0.0, -1.0, 0.0, 0.0, -1.0, 0.0, 0.0, -1.0, 0.0, 0.0, -1.0, 0.0, 0.0, -1.0, 0.0, 0.0, -1.0, 0.0, 0.0, -1.0, 0.0, 0.0, -1.0, 0.0, 0.0, -1.0, 0.0, 0.0, -1.0, 0.0, 0.0, -1.0, 0.0, 0.0, -1.0, 0.0, 0.0, -1.0, 0.0, 0.0, -1.0, 0.0, 0.0, 0.0, 0.0, 1.0, 0.0, 0.0, 1.0, 0.0, 0.0, 1.0, 0.0, 0.0, 1.0, 0.0, 0.0, 1.0, 0.0, 0.0, 1.0, 0.0, -1.0, 0.0, 0.0, -1.0, 0.0, 0.0, -1.0, 0.0, 0.0, -1.0, 0.0, 0.0, -1.0, 0.0, 0.0, -1.0, 0.0, 0.0, 1.0, 0.0, 0.0, 1.0, 0.0, 0.0, 1.0, 0.0, 0.0, 1.0, 0.0, 0.0, 1.0, 0.0, 0.0, 1.0, 0.0, 0.0, -1.0, 0.0, 0.0, -1.0, 0.0, 0.0, -1.0, 0.0, 0.0, -1.0, 0.0, 0.0, -1.0, 0.0, 0.0, -1.0, 0.0, 0.0, 0.0, -1.0, 0.0, 0.0, -1.0, 0.0, 0.0, -1.0, 0.0, 0.0, -1.0, 0.0, 0.0, -1.0, 0.0, 0.0, -1.0, 0.0, 1.0, 0.0, 0.0, 1.0, 0.0, 0.0, 1.0, 0.0, 0.0, 1.0, 0.0, 0.0, 1.0, 0.0, 0.0, 1.0, 0.0, 0.0, 0.0, 1.0, 0.0, 0.0, 1.0, 0.0, 0.0, 1.0, 0.0, 0.0, 1.0, 0.0, 0.0, 1.0, 0.0, 0.0, 1.0, 0.0, 0.0, -1.0, 0.0, 0.0, -1.0, 0.0, 0.0, -1.0, 0.0, 0.0, -1.0, 0.0, 0.0, -1.0, 0.0, 0.0, -1.0, 0.0, 1.0, 0.0, 0.0, 1.0, 0.0, 0.0, 1.0, 0.0, 0.0, 1.0, 0.0, 0.0, 1.0, 0.0, 0.0, 1.0, 0.0, 0.0, 0.0, 1.0, 0.0, 0.0, 1.0, 0.0, 0.0, 1.0, 0.0, 0.0, 1.0, 0.0, 0.0, 1.0, 0.0, 0.0, 1.0, 0.0, -1.0, 0.0, 0.0, -1.0, 0.0, 0.0, -1.0, 0.0, 0.0, -1.0, 0.0, 0.0, -1.0, 0.0, 0.0, -1.0, 0.0, 0.0, 1.0, 0.0, 0.0, 1.0, 0.0, 0.0, 1.0, 0.0, 0.0, 1.0, 0.0, 0.0, 1.0, 0.0, 0.0, 1.0, 0.0, 0.0, 0.0, -1.0, 0.0, 0.0, -1.0, 0.0, 0.0, -1.0, 0.0, 0.0, -1.0, 0.0, 0.0, -1.0, 0.0, 0.0, -1.0, 0.0, -1.0, 0.0, 0.0, -1.0, 0.0, 0.0, -1.0, 0.0, 0.0, -1.0, 0.0, 0.0, -1.0, 0.0, 0.0, -1.0, 0.0, 0.0, 0.0, 1.0, 0.0, 0.0, 1.0, 0.0, 0.0, 1.0, 0.0, 0.0, 1.0, 0.0, 0.0, 1.0, 0.0, 0.0, 1.0, 0.0, 0.0, 1.0, 0.0, 0.0, 1.0, 0.0, 0.0, 1.0, 0.0, 0.0, 1.0, 0.0, 0.0, 1.0, 0.0, 0.0, 1.0, -1.0, 0.0, 0.0, -1.0, 0.0, 0.0, -1.0, 0.0, 0.0, -1.0, 0.0, 0.0, -1.0, 0.0, 0.0, -1.0, 0.0, 0.0, 0.0, 0.0, -1.0, 0.0, 0.0, -1.0, 0.0, 0.0, -1.0, 0.0, 0.0, -1.0, 0.0, 0.0, -1.0, 0.0, 0.0, -1.0, 1.0, 0.0, 0.0, 1.0, 0.0, 0.0, 1.0, 0.0, 0.0, 1.0, 0.0, 0.0, 1.0, 0.0, 0.0, 1.0, 0.0, 0.0, 1.0, 0.0, 0.0, 1.0, 0.0, 0.0, 1.0, 0.0, 0.0, 1.0, 0.0, 0.0, 1.0, 0.0, 0.0, 1.0, 0.0, 0.0, 1.0, 0.0, 0.0, 1.0, 0.0, 0.0, 1.0, 0.0, 0.0, 1.0, 0.0, 0.0, 1.0, 0.0, 0.0, 1.0, 0.0, 0.0, 1.0, 0.0, 0.0, 1.0, 0.0, 0.0, 1.0, 0.0, 0.0, 1.0, 0.0, 0.0, 1.0, 0.0, 0.0, 1.0, 0.0, 0.0, 1.0, 0.0, 0.0, 1.0, 0.0, 0.0, 1.0, 0.0, 0.0, 1.0, 0.0, 0.0, 1.0, 0.0, 0.0, 1.0, 0.0, 0.0, 1.0, 0.0, 0.0, 1.0, 0.0, 0.0, 1.0, 0.0, 0.0, 1.0, 0.0, 0.0, 1.0, 0.0, 0.0, 1.0, 0.0, 0.0, 1.0, 0.0, 0.0, 1.0, 0.0, 0.0, 1.0, 0.0, 0.0, 1.0, 0.0, 0.0, 1.0, 0.0, 0.0, 1.0, 0.0, 0.0, 1.0, 0.0, 0.0, 1.0, 0.0, 0.0, 1.0, 0.0, 0.0, 1.0, 0.0, 0.0, 1.0, 0.0, 0.0, 1.0, 0.0, 0.0, 1.0, 0.0, 0.0, 1.0, 0.0, 0.0, 1.0, 0.0, 0.0, 1.0, 0.0, 0.0, 1.0, 0.0, 0.0, 1.0, 0.0, 0.0, 1.0, 0.0, 0.0, 1.0, 0.0, 0.0, 1.0, 0.0, 0.0, 1.0, 0.0, 0.0, 1.0, 0.0, 0.0, 1.0, 0.0, 0.0, 0.0, 1.0, 0.0, 0.0, 1.0, 0.0, 0.0, 1.0, 0.0, 0.0, 1.0, 0.0, 0.0, 1.0, 0.0, 0.0, 1.0, 0.0, 0.0, -1.0, 0.0, 0.0, -1.0, 0.0, 0.0, -1.0, 0.0, 0.0, -1.0, 0.0, 0.0, -1.0, 0.0, 0.0, -1.0, 0.0, 1.0, 0.0, 0.0, 1.0, 0.0, 0.0, 1.0, 0.0, 0.0, 1.0, 0.0, 0.0, 1.0, 0.0, 0.0, 1.0, 0.0, 0.0, 0.0, 0.0, 1.0, 0.0, 0.0, 1.0, 0.0, 0.0, 1.0, 0.0, 0.0, 1.0, 0.0, 0.0, 1.0, 0.0, 0.0, 1.0, -1.0, 0.0, 0.0, -1.0, 0.0, 0.0, -1.0, 0.0, 0.0, -1.0, 0.0, 0.0, -1.0, 0.0, 0.0, -1.0, 0.0, 0.0, -1.0, 0.0, 0.0, -1.0, 0.0, 0.0, -1.0, 0.0, 0.0, -1.0, 0.0, 0.0, -1.0, 0.0, 0.0, -1.0, 0.0, 0.0, -1.0, 0.0, 0.0, -1.0, 0.0, 0.0, -1.0, 0.0, 0.0, -1.0, 0.0, 0.0, -1.0, 0.0, 0.0, -1.0, 0.0, 0.0, -1.0, 0.0, 0.0, -1.0, 0.0, 0.0, -1.0, 0.0, 0.0, -1.0, 0.0, 0.0, -1.0, 0.0, 0.0, -1.0, 0.0, 0.0, -1.0, 0.0, 0.0, -1.0, 0.0, 0.0, -1.0, 0.0, 0.0, -1.0, 0.0, 0.0, -1.0, 0.0, 0.0, -1.0, 0.0, 0.0, -1.0, 0.0, 0.0, -1.0, 0.0, 0.0, -1.0, 0.0, 0.0, -1.0, 0.0, 0.0, -1.0, 0.0, 0.0, -1.0, 0.0, 0.0, -1.0, 0.0, 0.0, -1.0, 0.0, 0.0, -1.0, 0.0, 0.0, -1.0, 0.0, 0.0, -1.0, 0.0, 0.0, -1.0, 0.0, 0.0, -1.0, 0.0, 0.0, -1.0, 0.0, 0.0, -1.0, 0.0, 0.0, -1.0, 0.0, 0.0, -1.0, 0.0, 0.0, -1.0, 0.0, 0.0, -1.0, 0.0, 0.0, -1.0, 0.0, 0.0, -1.0, 0.0, 0.0, -1.0, 0.0, 0.0, -1.0, 0.0, 0.0, -1.0, 0.0, 0.0, -1.0, 0.0, 0.0, -1.0, 0.0, 0.0, -1.0, 0.0, 0.0, -1.0, 0.0, 0.0, -1.0, 0.0, 0.0, -1.0, 0.0, 0.0, 0.0, 0.0, -1.0, 0.0, 0.0, -1.0, 0.0, 0.0, -1.0, 0.0, 0.0, -1.0, 0.0, 0.0, -1.0, 0.0, 0.0, -1.0, 0.0, 1.0, 0.0, 0.0, 1.0, 0.0, 0.0, 1.0, 0.0, 0.0, 1.0, 0.0, 0.0, 1.0, 0.0, 0.0, 1.0, 0.0, 0.0, -1.0, 0.0, 0.0, -1.0, 0.0, 0.0, -1.0, 0.0, 0.0, -1.0, 0.0, 0.0, -1.0, 0.0, 0.0, -1.0, 0.0])] * 3)])

# ---- objects
ob_light = bpy.data.objects.new('Light', light_light)
ob_camera = bpy.data.objects.new('Camera', cam_camera)
ob_bedactual = bpy.data.objects.new('BedActual', me_bedactual)

# ---- transforms, parenting, visibility, modifiers, constraints
ob_light.location = (4.076, 1.005, 5.904)
ob_light.rotation_euler = (0.6503, 0.05522, 1.866)
ob_light.lock_rotations_4d = False
ob_light.empty_display_type = 'ARROWS'
ob_light.color = (0.0, 0.0, 0.0, 0.0)
ob_light.lineart.crease_threshold = 0.0
ob_camera.location = (7.359, -6.926, 4.958)
ob_camera.rotation_euler = (1.109, 0.0, 0.8149)
ob_camera.lock_rotations_4d = False
ob_camera.empty_display_type = 'ARROWS'
ob_camera.color = (0.0, 0.0, 0.0, 0.0)
ob_camera.display_type = 'WIRE'
ob_camera.lineart.crease_threshold = 0.0
ob_bedactual.location = (0.0, 0.0, 0.0)
ob_bedactual.rotation_euler = (1.571, -0.0, 0.0)
ob_bedactual.scale = (0.0254, 0.0254, 0.0254)

# ---- collection membership
col_collection.objects.link(ob_light)
col_collection.objects.link(ob_camera)
col_collection.objects.link(ob_bedactual)

# ---- scene / render settings (as saved in the file)
scene.camera = ob_camera
scene.frame_start = 1; scene.frame_end = 250; scene.frame_set(1)
scene.render.engine = 'BLENDER_EEVEE_NEXT'
scene.cycles.sampling_pattern = 'TABULATED_SOBOL'
scene.cycles.use_light_tree = False
scene.view_settings.view_transform = 'Filmic'
bpy.context.view_layer.update()
